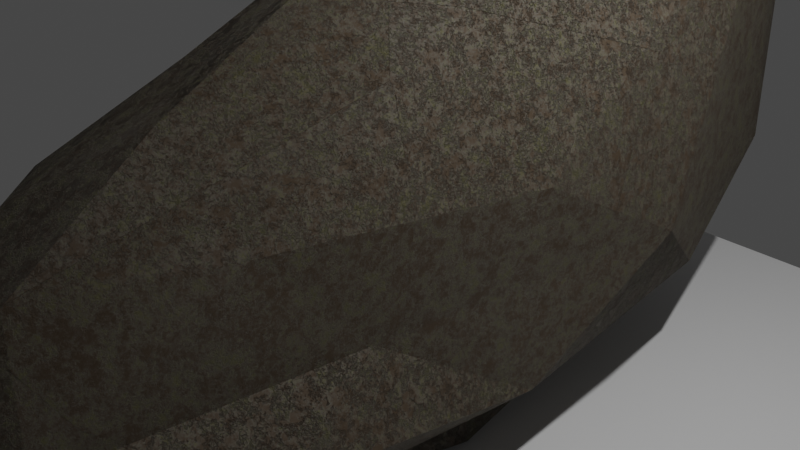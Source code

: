 # Source: Boulder_break_animation.blend  (saved by Blender 2.80.75; exported with 4.5.12 LTS)
import bpy
from mathutils import Matrix  # noqa: F401  (used for matrix-valued properties, if any)

bpy.ops.wm.read_factory_settings(use_empty=True)
scene = bpy.context.scene
scene.name = 'Scene'

# ---- collections
col_collection = bpy.data.collections.new('Collection'); scene.collection.children.link(col_collection)

# ---- materials (node trees are filled in below, after node groups)
mat_material_001 = bpy.data.materials.new('Material.001')
mat_material_001.use_transparent_shadow = False

# ---- material node trees
mat_material_001.use_nodes = True; mat_material_001.node_tree.nodes.clear()
_N = mat_material_001.node_tree.nodes; _L = mat_material_001.node_tree.links
n0 = _N.new('ShaderNodeTexNoise'); n0.name = 'Musgrave Texture'; n0.location = (-195, 99)
n0.width = 150
n0.normalize = False
n0.inputs[3].default_value = 9.3
n0.inputs[4].default_value = 1.0
n1 = _N.new('ShaderNodeTexCoord'); n1.name = 'Texture Coordinate'; n1.location = (-422, 259)
n2 = _N.new('ShaderNodeTexNoise'); n2.name = 'Musgrave Texture.001'; n2.location = (-183, 392)
n2.width = 150
n2.normalize = False
n2.inputs[3].default_value = 9.0
n2.inputs[4].default_value = 1.0
n2.inputs[5].default_value = 1.6
n3 = _N.new('ShaderNodeBsdfPrincipled'); n3.name = 'Principled BSDF'; n3.location = (310, 272)
n3.distribution = 'GGX'
n3.subsurface_method = 'BURLEY'
n3.inputs[2].default_value = 0.8182
n3.inputs[3].default_value = 1.45
n3.inputs[15].default_value = 0.5
n3.inputs[20].default_value = 0.4345
n3.inputs[27].default_value = (0.0, 0.0, 0.0, 1.0)
n3.inputs[28].default_value = 1.0
n4 = _N.new('ShaderNodeOutputMaterial'); n4.name = 'Material Output'; n4.location = (582, 378)
n5 = _N.new('ShaderNodeValToRGB'); n5.name = 'ColorRamp.001'; n5.location = (32, 389)
while len(n5.color_ramp.elements) > 1: n5.color_ramp.elements.remove(n5.color_ramp.elements[-1])
n5.color_ramp.elements[0].position = 0.0; n5.color_ramp.elements[0].color = (0.1299, 0.5224, 0.1826, 1.0)
_e = n5.color_ramp.elements.new(0.9182); _e.color = (0.009472, 0.1514, 0.00986, 1.0)
n6 = _N.new('ShaderNodeValToRGB'); n6.name = 'ColorRamp'; n6.location = (24, 116)
while len(n6.color_ramp.elements) > 1: n6.color_ramp.elements.remove(n6.color_ramp.elements[-1])
n6.color_ramp.elements[0].position = 0.0; n6.color_ramp.elements[0].color = (0.06403, 0.04405, 0.02634, 1.0)
_e = n6.color_ramp.elements.new(0.4227); _e.color = (0.1861, 0.1861, 0.1861, 1.0)
_e = n6.color_ramp.elements.new(0.6091); _e.color = (0.03401, 0.02659, 0.01414, 1.0)
_e = n6.color_ramp.elements.new(0.8227); _e.color = (0.09853, 0.08912, 0.04167, 1.0)
_L.new(n3.outputs[0], n4.inputs[0])
_L.new(n1.outputs[3], n0.inputs[0])
_L.new(n0.outputs[0], n6.inputs[0])
_L.new(n6.outputs[0], n3.inputs[0])
_L.new(n1.outputs[3], n2.inputs[0])
_L.new(n2.outputs[0], n5.inputs[0])
_L.new(n5.outputs[0], n4.inputs[2])
n4.is_active_output = True

# ---- world
world_world = bpy.data.worlds.new('World'); scene.world = world_world
world_world.use_nodes = True; world_world.node_tree.nodes.clear()
_N = world_world.node_tree.nodes; _L = world_world.node_tree.links
n0 = _N.new('ShaderNodeOutputWorld'); n0.name = 'World Output'; n0.location = (300, 300)
n1 = _N.new('ShaderNodeBackground'); n1.name = 'Background'; n1.location = (10, 300)
n1.inputs[0].default_value = (0.05088, 0.05088, 0.05088, 1.0)
_L.new(n1.outputs[0], n0.inputs[0])
n0.is_active_output = True
world_world.color = (0.05088, 0.05088, 0.05088)
world_world.use_sun_shadow = False
world_world.sun_shadow_jitter_overblur = 0.0

# ---- cameras
cam_camera = bpy.data.cameras.new('Camera')
cam_camera.clip_end = 100.0
cam_camera.ortho_scale = 7.314

# ---- lights
light_light = bpy.data.lights.new('Light', 'POINT')
light_light.transmission_factor = 0.0
light_light.energy = 1000.0
light_light.shadow_soft_size = 0.1
light_light.shadow_maximum_resolution = 0.006
light_light.use_absolute_resolution = True

# ---- meshes
me_icosphere_cell_020 = bpy.data.meshes.new('Icosphere_cell.020')
me_icosphere_cell_020.from_pydata([(-0.7524, 1.127, 0.7591), (-0.6759, 0.9793, -1.391), (-1.244, -0.1182, -0.2291), (0.8522, 0.6441, -0.5687), (1.103, 0.5247, 0.3473), (1.103, 0.5251, 1.189), (1.059, 0.5458, 1.244), (0.6453, -1.893, 0.5067), (0.459, -1.893, 1.364), (1.103, -0.6025, -0.09317), (1.103, -0.8949, 0.1825), (1.102, 0.1744, -0.09319), (1.103, -0.4548, 0.9717), (-1.244, -1.893, -0.2291), (-1.027, -1.893, 0.9321), (-0.1347, -0.2371, 2.393), (-0.005815, -1.893, 1.88), (-1.121, -1.893, -1.217), (-0.7355, -1.893, -1.359), (-0.5962, -1.64, -1.412), (0.166, -0.2463, -1.697), (0.1495, 0.9793, -1.735), (0.1702, 0.9694, -1.743), (0.2208, 0.9452, -1.763), (0.231, 0.3247, -1.745), (0.2377, -0.1063, -1.732), (0.2043, -0.1717, -1.716), (-0.08853, 0.07766, 2.412), (-0.1903, 1.023, 1.964), (-0.5292, 1.303, -1.179), (-0.5585, 1.318, -0.2291), (-0.1959, 1.144, 1.9), (-0.1993, 1.146, 1.892), (-0.6209, 1.347, 0.9359), (-0.6308, 1.352, 0.6226), (-0.462, 1.271, -1.366), (-1.244, -1.893, -0.2291), (-1.027, -1.893, 0.9321), (-0.1347, -0.2371, 2.393), (-0.005815, -1.893, 1.88), (-1.121, -1.893, -1.217), (-0.5962, -1.64, -1.412), (-0.7355, -1.893, -1.359), (0.166, -0.2463, -1.697), (0.1495, 0.9793, -1.735), (0.1702, 0.9694, -1.743), (0.2208, 0.9452, -1.763), (0.231, 0.3247, -1.745), (0.2377, -0.1063, -1.732), (0.2043, -0.1717, -1.716), (-0.08853, 0.07766, 2.412), (-0.1903, 1.023, 1.964), (-0.5292, 1.303, -1.179), (-0.5585, 1.318, -0.2291), (-0.1959, 1.144, 1.9), (-0.6209, 1.347, 0.9359), (-0.1993, 1.146, 1.892), (-0.6308, 1.352, 0.6226), (-0.462, 1.271, -1.366)], [], [(0, 37, 15, 50, 51), (2, 37, 0), (2, 36, 37), (1, 40, 2), (11, 3, 4), (39, 8, 12, 6, 27, 38), (5, 6, 12), (39, 14, 13, 17, 42, 7, 8), (9, 11, 4), (3, 11, 9), (3, 46, 45, 4), (54, 28, 27, 6), (9, 4, 5, 12, 10), (3, 9, 48, 24), (12, 8, 7, 10), (45, 21, 58, 29, 30, 57, 55, 56, 5, 4), (52, 35, 1), (44, 22, 23, 47, 25, 49, 20, 1), (24, 46, 3), (26, 48, 9, 10), (34, 53, 2, 0), (53, 52, 1, 2), (41, 43, 26, 10, 7), (40, 36, 2), (51, 31, 32, 33, 0), (35, 44, 1), (20, 19, 18, 40, 1), (56, 54, 6, 5), (37, 16, 15), (33, 34, 0), (42, 41, 7)])
_k = set([(13, 14), (13, 17), (14, 39), (15, 16), (15, 50), (16, 37), (17, 42), (18, 19), (18, 40), (19, 20), (20, 49), (21, 45), (21, 58), (22, 23), (22, 44), (23, 47), (24, 46), (24, 48), (25, 47), (25, 49), (26, 43), (26, 48), (27, 28), (27, 38), (28, 54), (29, 30), (29, 58), (30, 57), (31, 32), (31, 51), (32, 33), (33, 34), (34, 53), (35, 44), (35, 52), (36, 37), (36, 40), (38, 39), (41, 42), (41, 43), (45, 46), (50, 51), (52, 53), (54, 56), (55, 56), (55, 57)])
me_icosphere_cell_020.attributes.new('sharp_edge', 'BOOLEAN', 'EDGE').data.foreach_set('value', [ (min(e.vertices), max(e.vertices)) in _k for e in me_icosphere_cell_020.edges])
_uv = me_icosphere_cell_020.uv_layers.new(name='UVMap')
_uv.uv.foreach_set('vector', [0.2727, 0.3149, 0.1818, 0.3149, 0.2088, 0.3616, 0.2177, 0.3627, 0.2519, 0.3509, 0.2273, 0.2362, 0.1818, 0.3149, 0.2727, 0.3149, 0.2273, 0.2362, 0.1818, 0.2362, 0.1818, 0.3149, 0.2727, 0.1575, 0.1818, 0.1575, 0.2273, 0.2362, 0.0, 0.0, 1.0, 0.0, 1.0, 1.0, 0.2652, 0.2652, 0.0, 0.0, 1.0, 1.0, 0.0, 0.0, 0.4945, 0.0, 0.8105, 0.2905, 0.0, 0.0, 1.0, 0.0, 1.0, 1.0, 1.0, 0.2652, 0.6328, 0.4952, 0.361, 0.3351, 0.2115, 0.1223, 0.288, 0.0, 0.0, 0.0, 1.0, 0.0, 0.0, 0.0, 1.0, 0.0, 1.0, 1.0, 0.0, 0.0, 1.0, 0.0, 1.0, 1.0, 0.0, 0.0, 0.6223, 0.0, 1.0, 0.2628, 1.0, 1.0, 0.3215, 0.3215, 0.7814, 0.4223, 0.4945, 0.4945, 1.0, 1.0, 0.0, 0.0, 0.0, 0.0, 1.0, 0.0, 1.0, 1.0, 1.0, 1.0, 0.0, 0.0, 1.0, 0.0, 1.0, 0.6842, 0.6127, 0.6127, 1.0, 0.0, 1.0, 1.0, 0.0, 0.0, 1.0, 0.0, 0.2628, 0.2628, 0.2872, 0.2657, 0.8176, 0.1647, 0.3479, 0.3191, 0.5457, 0.3068, 0.7189, 0.2767, 0.786, 0.2808, 1.0, 0.3121, 1.0, 1.0, 1.0, 1.0, 0.281, 0.1718, 0.2859, 0.1575, 0.2727, 0.1575, 0.2945, 0.1197, 0.2947, 0.1188, 0.2952, 0.1166, 0.2744, 0.1186, 0.26, 0.12, 0.2569, 0.1218, 0.2533, 0.1239, 0.2727, 0.1575, 1.0, 0.6127, 0.3777, 0.0, 1.0, 0.0, 0.2894, 0.2894, 0.3158, 0.0, 1.0, 0.0, 1.0, 1.0, 0.279, 0.304, 0.2727, 0.2362, 0.2273, 0.2362, 0.2727, 0.3149, 0.2727, 0.2362, 0.281, 0.1718, 0.2727, 0.1575, 0.2273, 0.2362, 0.3596, 0.3596, 0.9583, 0.2964, 1.0, 0.2894, 1.0, 0.0, 1.0, 1.0, 0.1818, 0.1575, 0.1818, 0.2362, 0.2273, 0.2362, 0.2935, 0.3509, 0.2946, 0.3464, 0.2945, 0.3461, 0.2803, 0.3149, 0.2727, 0.3149, 0.2859, 0.1575, 0.2945, 0.1197, 0.2727, 0.1575, 0.2533, 0.1239, 0.199, 0.1417, 0.1891, 0.1449, 0.1819, 0.1575, 0.2727, 0.1575, 0.3121, 0.3121, 0.3215, 0.0, 1.0, 0.0, 1.0, 1.0, 0.1818, 0.3149, 0.175, 0.3683, 0.2088, 0.3616, 0.2803, 0.3149, 0.279, 0.304, 0.2727, 0.3149, 1.0, 0.712, 0.3596, 0.0, 1.0, 0.0])
me_icosphere_cell_020.materials.append(mat_material_001)
me_icosphere_cell_020.use_remesh_preserve_volume = False
me_icosphere_cell_020.use_remesh_preserve_attributes = False
me_icosphere_cell_020.use_mirror_vertex_groups = False
me_icosphere_cell_020.update()
me_icosphere_cell_000 = bpy.data.meshes.new('Icosphere_cell.000')
me_icosphere_cell_000.from_pydata([(-0.3136, -1.512, -0.3303), (0.605, -0.5732, 0.3876), (-0.6645, 0.5243, 0.3876), (0.4044, -1.346, -1.184), (0.4043, 1.058, -1.185), (-0.8905, -0.5253, -0.8432), (-0.06369, 1.354, -1.061), (-0.6153, 2.057, 0.2269), (-1.019, 0.9426, 0.2185), (-1.194, -0.4993, -0.3451), (-1.206, -0.6757, -0.4295), (-0.5893, -1.293, -0.3784), (0.8462, -2.052, -0.4861), (1.172, -0.5732, 0.02916), (0.8363, -2.074, -0.5016), (0.7547, -2.251, -0.6306), (-0.2958, -1.573, -0.3669), (-0.3352, -1.537, -0.3661), (0.425, 1.414, 1.334), (-0.2981, 1.64, 1.128), (0.9964, 1.371, 1.149), (1.106, 1.375, 1.082), (1.538, 0.9903, 0.6089), (-0.6649, 1.812, 0.879), (-0.9386, 1.946, 0.6764), (-1.194, -0.4993, -0.3451), (-1.019, 0.9426, 0.2185), (-1.206, -0.6757, -0.4295), (-0.5893, -1.293, -0.3784), (1.172, -0.5732, 0.02916), (0.8462, -2.052, -0.4861), (0.8363, -2.074, -0.5016), (0.7547, -2.251, -0.6306), (-0.2958, -1.573, -0.3669), (-0.3352, -1.537, -0.3661), (0.425, 1.414, 1.334), (-0.2981, 1.64, 1.128), (0.9964, 1.371, 1.149), (1.106, 1.375, 1.082), (1.538, 0.9903, 0.6089), (-0.6649, 1.812, 0.879), (-0.9386, 1.946, 0.6764)], [], [(2, 1, 35, 36), (2, 0, 1), (0, 31, 30, 1), (1, 37, 35), (1, 29, 39, 21, 37), (15, 33, 17, 28, 27, 5, 3), (4, 3, 5, 6), (4, 6, 7), (4, 7, 38, 22), (26, 25, 2), (40, 24, 26, 2), (30, 29, 1), (41, 23, 19, 18, 20, 38, 7), (34, 16, 0), (8, 41, 7, 6, 5, 27, 9), (16, 32, 31, 0), (25, 10, 11, 0, 2), (36, 40, 2), (11, 34, 0), (4, 22, 13, 12, 14, 15, 3)])
_k = set([(8, 9), (8, 41), (9, 27), (10, 11), (10, 25), (11, 34), (12, 13), (12, 14), (13, 22), (14, 15), (15, 33), (16, 32), (16, 34), (17, 28), (17, 33), (18, 19), (18, 20), (19, 23), (20, 38), (21, 37), (21, 39), (22, 38), (23, 41), (24, 26), (24, 40), (25, 26), (27, 28), (29, 30), (29, 39), (30, 31), (31, 32), (35, 36), (35, 37), (36, 40)])
me_icosphere_cell_000.attributes.new('sharp_edge', 'BOOLEAN', 'EDGE').data.foreach_set('value', [ (min(e.vertices), max(e.vertices)) in _k for e in me_icosphere_cell_000.edges])
_uv = me_icosphere_cell_000.uv_layers.new(name='UVMap')
_uv.uv.foreach_set('vector', [0.9545, 0.3937, 0.8636, 0.3937, 0.8868, 0.4339, 0.9364, 0.4251, 0.9545, 0.3937, 0.9091, 0.3149, 0.8636, 0.3937, 0.9091, 0.3149, 0.8193, 0.3149, 0.8191, 0.3165, 0.8636, 0.3937, 0.7727, 0.3937, 0.7273, 0.3937, 0.7495, 0.4339, 0.7727, 0.3937, 0.75, 0.3543, 0.7114, 0.3508, 0.7229, 0.3861, 0.7273, 0.3937, 0.4212, 0.0, 0.2901, 0.1779, 0.298, 0.2013, 0.9687, 0.3355, 0.2039, 0.2039, 0.0, 0.0, 0.0, 0.0, 0.0, 0.0, 1.0, 0.0, 1.0, 1.0, 0.0, 0.0, 0.0, 0.0, 1.0, 0.0, 1.0, 1.0, 0.0, 0.0, 1.0, 0.0, 1.0, 0.6173, 0.6412, 0.6412, 0.1471, 0.3751, 0.099, 0.3289, 0.1364, 0.3937, 0.162, 0.3937, 0.1665, 0.3793, 0.1471, 0.3751, 0.1364, 0.3937, 0.8173, 0.3165, 0.75, 0.3543, 0.7727, 0.3937, 1.0, 0.2125, 0.8892, 0.2357, 0.7449, 0.259, 0.5147, 0.2056, 0.3989, 0.04225, 0.3827, 0.0, 1.0, 0.0, 0.9105, 0.3125, 0.9077, 0.3124, 0.9091, 0.3149, 0.8055, 0.3923, 0.7875, 0.0, 0.0, 0.0, 1.0, 0.0, 1.0, 0.0, 1.0, 0.2039, 0.9356, 0.1444, 0.9077, 0.3124, 0.8255, 0.3046, 0.8193, 0.3149, 0.9091, 0.3149, 0.9919, 0.3289, 0.9916, 0.3206, 0.9343, 0.3149, 0.9091, 0.3149, 0.9545, 0.3937, 0.1545, 0.4251, 0.162, 0.3937, 0.1364, 0.3937, 0.9343, 0.3149, 0.9105, 0.3125, 0.9091, 0.3149, 0.0, 0.0, 0.6412, 0.0, 0.6204, 0.352, 0.8185, 0.2874, 0.8385, 0.3192, 1.0, 0.5788, 1.0, 1.0])
me_icosphere_cell_000.materials.append(mat_material_001)
me_icosphere_cell_000.use_remesh_preserve_volume = False
me_icosphere_cell_000.use_remesh_preserve_attributes = False
me_icosphere_cell_000.use_mirror_vertex_groups = False
me_icosphere_cell_000.update()
me_icosphere_cell_001 = bpy.data.meshes.new('Icosphere_cell.001')
me_icosphere_cell_001.from_pydata([(-0.1134, -0.2271, -0.5136), (1.221, -0.6404, 0.3421), (1.169, 1.356, 0.2606), (1.221, 1.253, 0.3417), (0.2707, -1.185, 0.517), (0.5262, -1.039, 0.9213), (-0.8076, -0.18, 1.294), (0.4868, -0.9997, 0.9531), (0.01841, 1.701, 1.076), (0.4872, 1.405, 0.9532), (0.1188, -1.272, -0.6186), (0.4689, -1.071, -0.8479), (0.4536, -0.2271, -0.8721), (-0.1866, -1.233, -0.427), (-0.5226, -1.114, 0.06669), (-0.4802, -1.175, 0.003455), (-0.4383, -1.183, -0.05804), (-1.393, -0.4589, 0.4551), (-1.208, 0.3213, 0.06689), (0.3502, 1.098, -1.036), (0.3476, 1.132, -1.04), (0.06197, 1.209, -0.8724), (-1.077, 1.112, -0.4328), (-0.9759, 1.42, -0.5333), (0.1188, -1.272, -0.6186), (0.4689, -1.071, -0.8479), (0.4536, -0.2271, -0.8721), (-0.1866, -1.233, -0.427), (-0.5226, -1.114, 0.06669), (-0.4802, -1.175, 0.003455), (-0.4383, -1.183, -0.05804), (-1.208, 0.3213, 0.06689), (-1.393, -0.4589, 0.4551), (0.3502, 1.098, -1.036), (0.3476, 1.132, -1.04), (0.06197, 1.209, -0.8724), (-1.077, 1.112, -0.4328), (-0.9759, 1.42, -0.5333)], [], [(0, 27, 16, 15, 28), (18, 32, 6, 8, 37, 36), (3, 33, 34, 2), (6, 7, 9), (21, 37, 8, 2, 34), (1, 5, 4, 24, 25), (1, 25, 26, 33, 3), (4, 29, 30), (32, 14, 29, 4, 5, 6), (5, 1, 3, 9), (5, 7, 6), (6, 9, 8), (4, 30, 13, 24), (7, 5, 9), (31, 22, 0), (35, 20, 19, 12, 0), (22, 23, 35, 0), (12, 11, 10, 27, 0), (2, 8, 9, 3), (28, 17, 31, 0)])
_k = set([(10, 11), (10, 27), (11, 12), (12, 19), (13, 24), (13, 30), (14, 29), (14, 32), (15, 16), (15, 28), (16, 27), (17, 28), (17, 31), (18, 32), (18, 36), (19, 20), (20, 35), (21, 34), (21, 37), (22, 23), (22, 31), (23, 35), (24, 25), (25, 26), (26, 33), (29, 30), (33, 34), (36, 37)])
me_icosphere_cell_001.attributes.new('sharp_edge', 'BOOLEAN', 'EDGE').data.foreach_set('value', [ (min(e.vertices), max(e.vertices)) in _k for e in me_icosphere_cell_001.edges])
_uv = me_icosphere_cell_001.uv_layers.new(name='UVMap')
_uv.uv.foreach_set('vector', [0.09091, 0.1575, 0.04551, 0.1575, 0.06058, 0.1866, 0.0631, 0.1914, 0.0682, 0.1968, 0.4926, 0.4655, 0.6218, 0.0, 1.0, 0.0, 1.0, 1.0, 0.4012, 0.4012, 0.5455, 0.4019, 0.0, 0.0, 0.705, 0.0, 1.0, 0.3055, 1.0, 1.0, 0.0, 0.0, 1.0, 0.0, 1.0, 1.0, 0.9422, 0.2349, 1.0, 0.4012, 1.0, 1.0, 0.0, 0.0, 0.6945, 0.0, 1.0, 0.0, 1.0, 1.0, 0.0, 0.0, 0.5335, 0.0, 1.0, 0.3909, 0.0, 0.0, 0.6091, 0.0, 0.6215, 0.3582, 0.705, 0.705, 0.0, 0.0, 0.0, 0.0, 0.2861, 0.0, 0.2701, 0.2701, 1.0, 0.3782, 0.6586, 0.4018, 0.7139, 0.0, 1.0, 0.0, 0.0, 0.0, 1.0, 0.0, 0.0, 0.0, 0.0, 0.0, 1.0, 0.0, 1.0, 1.0, 0.0, 0.0, 1.0, 0.0, 1.0, 1.0, 0.0, 0.0, 1.0, 0.0, 1.0, 1.0, 0.0, 0.0, 0.2701, 0.0, 0.4434, 0.302, 0.5335, 0.5335, 0.0, 0.0, 1.0, 0.0, 1.0, 1.0, 0.1136, 0.1968, 0.1333, 0.1575, 0.09091, 0.1575, 0.1136, 0.1181, 0.1006, 0.09977, 0.0998, 0.1002, 0.06821, 0.1181, 0.09091, 0.1575, 0.1333, 0.1575, 0.137, 0.1469, 0.1136, 0.1181, 0.09091, 0.1575, 0.06821, 0.1181, 0.02705, 0.1128, 0.03143, 0.1361, 0.04551, 0.1575, 0.09091, 0.1575, 1.0, 0.0, 1.0, 1.0, 1.0, 1.0, 0.0, 0.0, 0.0682, 0.1968, 0.09252, 0.2231, 0.1136, 0.1968, 0.09091, 0.1575])
me_icosphere_cell_001.materials.append(mat_material_001)
me_icosphere_cell_001.use_remesh_preserve_volume = False
me_icosphere_cell_001.use_remesh_preserve_attributes = False
me_icosphere_cell_001.use_mirror_vertex_groups = False
me_icosphere_cell_001.update()
me_icosphere_cell_002 = bpy.data.meshes.new('Icosphere_cell.002')
me_icosphere_cell_002.from_pydata([(-0.01391, -1.813, 0.3631), (-1.092, -0.5676, -0.6251), (0.4029, -1.617, 0.02256), (1.23, 0.2637, -0.1955), (0.7968, 1.208, 0.1105), (0.611, 1.207, 0.9694), (0.6783, 0.9665, 1.092), (0.2743, -0.1476, 1.085), (0.09881, -1.595, 0.5191), (0.08739, -1.767, 0.4368), (-0.4066, -2.003, -0.6251), (-0.1821, -1.896, -0.8171), (0.002932, -1.116, -1.206), (-0.5833, 1.207, -1.755), (0.2348, -0.01727, -1.806), (0.134, -0.3248, -1.706), (-0.9694, 1.207, -1.613), (-0.8749, 1.207, 0.536), (-1.092, 1.207, -0.6251), (0.1973, 1.122, 1.498), (0.1469, 1.207, 1.484), (0.3547, 0.8553, 1.542), (-0.03605, 1.207, 1.314), (0.09881, -1.595, 0.5191), (0.2743, -0.1476, 1.085), (0.08739, -1.767, 0.4368), (-0.4066, -2.003, -0.6251), (-0.1821, -1.896, -0.8171), (0.002932, -1.116, -1.206), (-0.8749, 1.207, 0.536), (-0.03605, 1.207, 1.314), (-0.01391, -1.813, 0.3631), (0.2348, -0.01727, -1.806), (-0.5833, 1.207, -1.755), (0.134, -0.3248, -1.706), (-1.092, 1.207, -0.6251), (-0.9694, 1.207, -1.613), (0.1973, 1.122, 1.498), (0.1469, 1.207, 1.484), (0.3547, 0.8553, 1.542)], [], [(31, 9, 23), (1, 31, 29), (1, 26, 31), (1, 28, 27, 26), (33, 4, 3, 32), (39, 6, 5, 19), (4, 6, 3), (5, 6, 4), (2, 25, 0, 10, 11), (34, 32, 3, 2, 11, 12), (5, 4, 30, 20), (36, 15, 28, 1), (29, 35, 1), (29, 31, 23, 24), (33, 16, 18, 17, 30, 4), (36, 13, 14, 15), (24, 21, 37, 38, 22, 29), (20, 19, 5), (7, 8, 25, 2, 3, 6, 39), (35, 36, 1)])
_k = set([(0, 10), (0, 25), (7, 8), (7, 39), (8, 25), (9, 23), (9, 31), (10, 11), (11, 12), (12, 34), (13, 14), (13, 36), (14, 15), (15, 28), (16, 18), (16, 33), (17, 18), (17, 30), (19, 20), (19, 39), (20, 30), (21, 24), (21, 37), (22, 29), (22, 38), (23, 24), (26, 27), (26, 31), (27, 28), (29, 35), (32, 33), (32, 34), (35, 36), (37, 38)])
me_icosphere_cell_002.attributes.new('sharp_edge', 'BOOLEAN', 'EDGE').data.foreach_set('value', [ (min(e.vertices), max(e.vertices)) in _k for e in me_icosphere_cell_002.edges])
_uv = me_icosphere_cell_002.uv_layers.new(name='UVMap')
_uv.uv.foreach_set('vector', [0.9998, 0.3149, 0.9917, 0.3206, 0.992, 0.3287, 0.1364, 0.2362, 0.09091, 0.3149, 0.1818, 0.3149, 0.1364, 0.2362, 0.09094, 0.2362, 0.09091, 0.3149, 0.1364, 0.2362, 0.1136, 0.1968, 0.09255, 0.2232, 0.09094, 0.2362, 0.7119, 0.7119, 0.0, 0.0, 1.0, 0.0, 1.0, 0.599, 1.0, 0.7874, 1.0, 1.0, 0.0, 0.0, 0.236, 0.0, 0.0, 0.0, 1.0, 0.0, 1.0, 1.0, 0.0, 0.0, 1.0, 0.0, 1.0, 1.0, 0.0, 0.0, 0.2043, 0.0, 0.2696, 0.04891, 0.5242, 0.403, 0.3789, 0.3789, 0.5447, 0.1432, 0.401, 0.0, 0.0, 0.0, 1.0, 0.0, 1.0, 0.3789, 0.5343, 0.5083, 0.0, 0.0, 1.0, 0.0, 1.0, 0.4296, 0.2648, 0.2648, 0.1818, 0.1575, 0.1333, 0.1575, 0.1136, 0.1968, 0.1364, 0.2362, 0.1818, 0.3149, 0.1818, 0.2362, 0.1364, 0.2362, 0.1818, 0.3149, 0.09091, 0.3149, 0.09886, 0.3287, 0.1471, 0.375, 1.0, 0.7119, 0.8774, 0.7886, 0.6649, 0.639, 0.5049, 0.3667, 0.5704, 0.0, 1.0, 0.0, 0.1818, 0.1575, 0.1745, 0.1449, 0.137, 0.147, 0.1333, 0.1575, 0.1471, 0.375, 0.1665, 0.3793, 0.1729, 0.371, 0.1749, 0.3684, 0.1762, 0.3588, 0.1818, 0.315, 1.0, 0.2648, 0.764, 0.0, 1.0, 0.0, 0.676, 0.5972, 0.743, 0.1122, 0.7957, 0.0, 1.0, 0.0, 1.0, 1.0, 0.0, 0.0, 0.2126, 0.0, 0.1818, 0.2362, 0.1818, 0.1575, 0.1364, 0.2362])
me_icosphere_cell_002.materials.append(mat_material_001)
me_icosphere_cell_002.use_remesh_preserve_volume = False
me_icosphere_cell_002.use_remesh_preserve_attributes = False
me_icosphere_cell_002.use_mirror_vertex_groups = False
me_icosphere_cell_002.update()
me_icosphere_cell_003 = bpy.data.meshes.new('Icosphere_cell.003')
me_icosphere_cell_003.from_pydata([(0.4369, 0.3637, 1.252), (-0.8156, 0.6509, -0.5674), (-0.8075, -0.9444, -0.546), (-0.8886, -0.5838, -0.7836), (-0.06135, 0.8551, -1.134), (-0.6572, -0.3159, -0.9118), (-0.1299, 0.3636, 1.445), (0.2616, -1.072, 1.255), (-0.1467, -1.021, 1.396), (0.6069, -1.116, 0.3353), (0.688, -1.127, -0.1824), (0.7214, -0.6932, -0.4465), (0.5051, 0.09422, -0.9722), (0.2855, 0.8967, -1.136), (-0.007296, 1.37, 1.022), (-0.2371, 1.293, 1.13), (0.246, 0.9861, -1.154), (0.2616, -1.072, 1.255), (-0.1467, -1.021, 1.396), (-0.1299, 0.3636, 1.445), (0.6069, -1.116, 0.3353), (0.688, -1.127, -0.1824), (0.7214, -0.6932, -0.4465), (0.2855, 0.8967, -1.136), (0.5051, 0.09422, -0.9722), (-0.007296, 1.37, 1.022), (-0.2371, 1.293, 1.13), (0.246, 0.9861, -1.154)], [], [(0, 25, 26, 19), (3, 2, 8, 6, 15, 1), (4, 1, 15, 14, 27), (5, 2, 3), (2, 5, 24, 11, 21), (27, 23, 24, 5, 4), (4, 5, 3, 1), (22, 12, 13, 0), (17, 20, 0), (13, 16, 25, 0), (19, 18, 17, 0), (20, 10, 22, 0), (7, 8, 2, 21, 9)])
_k = set([(6, 8), (6, 15), (7, 8), (7, 9), (9, 21), (10, 20), (10, 22), (11, 21), (11, 24), (12, 13), (12, 22), (13, 16), (14, 15), (14, 27), (16, 25), (17, 18), (17, 20), (18, 19), (19, 26), (23, 24), (23, 27), (25, 26)])
me_icosphere_cell_003.attributes.new('sharp_edge', 'BOOLEAN', 'EDGE').data.foreach_set('value', [ (min(e.vertices), max(e.vertices)) in _k for e in me_icosphere_cell_003.edges])
_uv = me_icosphere_cell_003.uv_layers.new(name='UVMap')
_uv.uv.foreach_set('vector', [0.5455, 0.3149, 0.5001, 0.3149, 0.493, 0.3332, 0.5228, 0.3542, 0.0, 0.0, 1.0, 0.0, 1.0, 0.8691, 0.5212, 0.4133, 0.2476, 0.0, 0.0, 0.0, 0.0, 0.0, 0.0, 0.0, 0.7524, 0.0, 0.7048, 0.2416, 0.275, 0.275, 0.0, 0.0, 1.0, 0.0, 1.0, 1.0, 0.0, 0.0, 0.0, 0.0, 0.6783, 0.0, 0.8046, 0.5914, 0.8025, 0.8025, 1.0, 0.275, 0.8981, 0.2085, 1.0, 0.3217, 1.0, 1.0, 1.0, 0.0, 0.0, 0.0, 1.0, 0.0, 1.0, 1.0, 1.0, 1.0, 0.5682, 0.2756, 0.5399, 0.2634, 0.5135, 0.2596, 0.5455, 0.3149, 0.5682, 0.3543, 0.58, 0.3149, 0.5455, 0.3149, 0.5135, 0.2596, 0.5095, 0.2596, 0.5001, 0.3149, 0.5455, 0.3149, 0.5228, 0.3542, 0.5508, 0.3816, 0.5682, 0.3543, 0.5455, 0.3149, 0.58, 0.3149, 0.5793, 0.2957, 0.5682, 0.2756, 0.5455, 0.3149, 0.2799, 0.03648, 0.8691, 0.8691, 0.0, 0.0, 0.8025, 0.0, 0.9142, 0.2622])
me_icosphere_cell_003.materials.append(mat_material_001)
me_icosphere_cell_003.use_remesh_preserve_volume = False
me_icosphere_cell_003.use_remesh_preserve_attributes = False
me_icosphere_cell_003.use_mirror_vertex_groups = False
me_icosphere_cell_003.update()
me_icosphere_cell_004 = bpy.data.meshes.new('Icosphere_cell.004')
me_icosphere_cell_004.from_pydata([(-0.371, -0.1628, -0.5482), (0.2259, -1.021, 0.44), (0.1583, 0.8911, 0.3075), (0.0625, 0.5185, -0.8496), (0.007144, 0.8047, -0.8261), (-0.2978, 0.8434, -0.6348), (0.2101, -0.04344, -0.6348), (-0.7068, -0.04337, -0.05481), (-0.5492, 0.8934, -0.2662), (-0.5909, 0.9016, -0.205), (0.4723, -0.4576, 0.8479), (0.5092, -0.4134, 0.8623), (0.5191, -0.7676, 0.44), (0.4288, -0.6289, 0.02492), (0.1199, -0.6596, 0.657), (-0.1974, -0.6551, 0.44), (0.0625, 0.5185, -0.8496), (0.007144, 0.8047, -0.8261), (-0.2978, 0.8434, -0.6348), (0.2101, -0.04344, -0.6348), (-0.5492, 0.8934, -0.2662), (-0.5909, 0.9016, -0.205), (-0.7068, -0.04337, -0.05481), (0.4723, -0.4576, 0.8479), (0.5092, -0.4134, 0.8623), (0.5191, -0.7676, 0.44), (0.4288, -0.6289, 0.02492), (0.1199, -0.6596, 0.657), (-0.1974, -0.6551, 0.44)], [], [(0, 19, 26, 1), (0, 1, 28, 22), (1, 23, 27), (1, 25, 11, 23), (1, 26, 25), (12, 13, 6, 16, 17, 2, 24), (2, 17, 18, 20), (5, 4, 3, 0), (27, 28, 1), (3, 19, 0), (20, 21, 2), (22, 9, 8, 5, 0), (7, 15, 14, 10, 24, 2, 21)])
_k = set([(3, 4), (3, 19), (4, 5), (5, 8), (6, 13), (6, 16), (7, 15), (7, 21), (8, 9), (9, 22), (10, 14), (10, 24), (11, 23), (11, 25), (12, 13), (12, 24), (14, 15), (16, 17), (17, 18), (18, 20), (19, 26), (20, 21), (22, 28), (23, 27), (25, 26), (27, 28)])
me_icosphere_cell_004.attributes.new('sharp_edge', 'BOOLEAN', 'EDGE').data.foreach_set('value', [ (min(e.vertices), max(e.vertices)) in _k for e in me_icosphere_cell_004.edges])
_uv = me_icosphere_cell_004.uv_layers.new(name='UVMap')
_uv.uv.foreach_set('vector', [0.9091, 0.1575, 0.8637, 0.1575, 0.8474, 0.2081, 0.8636, 0.2362, 0.9091, 0.1575, 0.8636, 0.2362, 0.894, 0.2362, 0.9318, 0.1968, 0.8636, 0.2362, 0.8449, 0.2687, 0.8721, 0.2509, 0.8636, 0.2362, 0.8426, 0.2362, 0.8422, 0.2698, 0.8449, 0.2687, 0.8636, 0.2362, 0.8474, 0.2081, 0.8426, 0.2362, 0.2371, 0.1687, 0.3772, 0.2457, 0.6, 0.5709, 0.7396, 0.5992, 0.533, 0.533, 0.0, 0.0, 0.6648, 0.0, 0.0, 0.0, 0.533, 0.0, 0.4431, 0.1412, 0.2697, 0.2697, 0.0454, 0.1575, 0.03133, 0.1361, 0.01537, 0.1308, 0.0, 0.1575, 0.8721, 0.2509, 0.894, 0.2362, 0.8636, 0.2362, 0.8937, 0.1308, 0.8637, 0.1575, 0.9091, 0.1575, 1.0, 0.2697, 0.7144, 0.0, 1.0, 0.0, 0.02269, 0.1968, 0.06296, 0.1914, 0.06047, 0.1866, 0.0454, 0.1575, 0.0, 0.1575, 0.8781, 0.3543, 0.4569, 0.2449, 0.3543, 0.1446, 0.3281, 0.0155, 0.3352, 0.0, 0.0, 0.0, 0.2856, 0.0])
me_icosphere_cell_004.materials.append(mat_material_001)
me_icosphere_cell_004.use_remesh_preserve_volume = False
me_icosphere_cell_004.use_remesh_preserve_attributes = False
me_icosphere_cell_004.use_mirror_vertex_groups = False
me_icosphere_cell_004.update()
me_icosphere_cell_005 = bpy.data.meshes.new('Icosphere_cell.005')
me_icosphere_cell_005.from_pydata([(-0.009223, 0.827, 0.7602), (0.6873, -0.6256, -0.722), (0.4496, -0.05984, 1.096), (-0.1614, -0.4192, 0.9818), (-0.8883, -1.231, -0.169), (-0.8774, -0.9861, -0.252), (-0.8598, -0.5968, -0.3832), (-0.3592, 0.3188, -0.7952), (0.7984, 0.08896, 1.012), (0.572, 0.9464, 0.6736), (0.3266, 0.8745, -1.076), (0.3214, 0.8633, -1.126), (-0.1614, -0.4192, 0.9818), (0.4496, -0.05984, 1.096), (-0.8883, -1.231, -0.169), (-0.8774, -0.9861, -0.252), (-0.8598, -0.5968, -0.3832), (-0.3592, 0.3188, -0.7952), (0.7984, 0.08896, 1.012), (0.572, 0.9464, 0.6736), (0.3266, 0.8745, -1.076), (0.3214, 0.8633, -1.126)], [], [(0, 16, 15, 4, 12), (6, 17, 21, 1, 5), (18, 1, 21, 10, 19), (14, 5, 1), (12, 13, 0), (7, 16, 0), (20, 11, 7, 0), (9, 20, 0), (13, 8, 9, 0), (18, 2, 3, 14, 1)])
_k = set([(2, 3), (2, 18), (3, 14), (4, 12), (4, 15), (5, 6), (5, 14), (6, 17), (7, 11), (7, 16), (8, 9), (8, 13), (9, 20), (10, 19), (10, 21), (11, 20), (12, 13), (15, 16), (17, 21), (18, 19)])
me_icosphere_cell_005.attributes.new('sharp_edge', 'BOOLEAN', 'EDGE').data.foreach_set('value', [ (min(e.vertices), max(e.vertices)) in _k for e in me_icosphere_cell_005.edges])
_uv = me_icosphere_cell_005.uv_layers.new(name='UVMap')
_uv.uv.foreach_set('vector', [0.3636, 0.3149, 0.3147, 0.3149, 0.3097, 0.3273, 0.3066, 0.3351, 0.3439, 0.3491, 0.5491, 0.1611, 0.7988, 0.3408, 0.1453, 0.0, 0.0, 0.0, 0.5553, 0.0, 0.2134, 0.0, 0.0, 0.0, 0.8547, 0.0, 0.8611, 0.01992, 0.9024, 0.6805, 0.3191, 0.3191, 1.0, 0.4447, 1.0, 1.0, 0.3439, 0.3491, 0.3863, 0.3542, 0.3636, 0.3149, 0.3409, 0.2756, 0.3147, 0.3149, 0.3636, 0.3149, 0.3905, 0.2685, 0.3902, 0.2672, 0.3409, 0.2756, 0.3636, 0.3149, 0.409, 0.3149, 0.3905, 0.2685, 0.3636, 0.3149, 0.3863, 0.3542, 0.4146, 0.3512, 0.409, 0.3149, 0.3636, 0.3149, 0.2134, 0.2134, 0.2306, 0.08087, 0.6964, 0.08265, 1.0, 0.3191, 1.0, 1.0])
me_icosphere_cell_005.materials.append(mat_material_001)
me_icosphere_cell_005.use_remesh_preserve_volume = False
me_icosphere_cell_005.use_remesh_preserve_attributes = False
me_icosphere_cell_005.use_mirror_vertex_groups = False
me_icosphere_cell_005.update()
me_icosphere_cell_006 = bpy.data.meshes.new('Icosphere_cell.006')
me_icosphere_cell_006.from_pydata([(0.9903, -0.04834, -0.5569), (-1.356, 0.2438, -0.4214), (-0.6742, 1.384, 0.6767), (-1.357, 0.5944, 0.02125), (-1.356, -0.8243, -0.1463), (-1.356, -0.3851, 0.6438), (-1.356, -0.5329, -0.4213), (-0.8247, 0.7571, 1.042), (-1.313, 0.6442, 0.8842), (-1.356, 0.5953, 0.8622), (-0.9054, 1.116, 0.8047), (0.8358, -1.203, -0.5569), (0.7741, -1.81, -1.655), (0.7775, -1.788, -1.68), (0.7788, -1.78, -1.69), (0.9292, -0.9351, -0.06342), (0.7449, 0.5736, -1.05), (0.6025, 0.07778, -1.604), (0.7699, -1.752, -1.706), (0.7058, 1.009, 1.141), (0.6723, 0.5747, 1.406), (0.7113, -0.1918, 1.245), (0.6815, 0.3929, 1.368), (0.6741, 0.5399, 1.399), (0.4898, 1.795, 0.6158), (0.7166, 0.954, -0.5569), (0.7741, -1.81, -1.655), (0.8358, -1.203, -0.5569), (0.7775, -1.788, -1.68), (0.7788, -1.78, -1.69), (0.9292, -0.9351, -0.06342), (0.7449, 0.5736, -1.05), (0.6025, 0.07778, -1.604), (0.7699, -1.752, -1.706), (0.6723, 0.5747, 1.406), (0.7058, 1.009, 1.141), (0.7113, -0.1918, 1.245), (0.6815, 0.3929, 1.368), (0.6741, 0.5399, 1.399), (0.4898, 1.795, 0.6158), (0.7166, 0.954, -0.5569)], [], [(0, 35, 20, 38, 22, 36, 30), (0, 40, 24, 35), (1, 3, 2, 39, 25, 16, 32), (7, 9, 23, 34), (9, 10, 2), (5, 21, 37), (10, 8, 7), (8, 10, 9), (6, 4, 5), (3, 9, 2), (8, 9, 7), (3, 6, 5, 9), (6, 3, 1), (19, 39, 2, 10, 7, 34), (9, 5, 37, 23), (33, 29, 28, 4, 6), (14, 18, 17, 31, 0), (31, 40, 0), (28, 26, 4), (30, 27, 0), (11, 15, 21, 5, 4, 26), (27, 12, 13, 14, 0), (32, 33, 6, 1)])
_k = set([(11, 15), (11, 26), (12, 13), (12, 27), (13, 14), (14, 18), (15, 21), (16, 25), (16, 32), (17, 18), (17, 31), (19, 34), (19, 39), (20, 35), (20, 38), (21, 37), (22, 36), (22, 38), (23, 34), (23, 37), (24, 35), (24, 40), (25, 39), (26, 28), (27, 30), (28, 29), (29, 33), (30, 36), (31, 40), (32, 33)])
me_icosphere_cell_006.attributes.new('sharp_edge', 'BOOLEAN', 'EDGE').data.foreach_set('value', [ (min(e.vertices), max(e.vertices)) in _k for e in me_icosphere_cell_006.edges])
_uv = me_icosphere_cell_006.uv_layers.new(name='UVMap')
_uv.uv.foreach_set('vector', [0.5909, 0.2362, 0.5682, 0.2755, 0.5793, 0.2956, 0.5802, 0.2962, 0.5837, 0.2985, 0.5978, 0.3075, 0.6136, 0.2755, 0.5909, 0.2362, 0.5592, 0.2362, 0.54, 0.2634, 0.5682, 0.2755, 0.0, 0.0, 0.0, 0.0, 1.0, 0.0, 1.0, 0.6788, 0.5898, 0.4546, 0.384, 0.2606, 0.1828, 0.0, 0.0, 0.0, 1.0, 0.0, 1.0, 0.8471, 0.8027, 0.8027, 0.0, 0.0, 1.0, 0.0, 1.0, 1.0, 0.0, 0.0, 0.8627, 0.0, 0.8503, 0.8503, 0.0, 0.0, 1.0, 0.0, 1.0, 1.0, 0.0, 0.0, 1.0, 0.0, 1.0, 1.0, 0.0, 0.0, 1.0, 0.0, 1.0, 1.0, 0.0, 0.0, 1.0, 0.0, 1.0, 1.0, 0.0, 0.0, 1.0, 0.0, 1.0, 1.0, 0.0, 0.0, 1.0, 0.0, 1.0, 0.0, 1.0, 1.0, 0.0, 0.0, 1.0, 0.0, 1.0, 1.0, 0.7862, 0.5911, 0.3212, 0.0, 1.0, 1.0, 0.0, 0.0, 1.0, 0.0, 1.0, 0.8027, 0.0, 0.0, 1.0, 0.0, 1.0, 0.8503, 0.8471, 0.8471, 0.1128, 0.1128, 0.1091, 0.0304, 0.1096, 0.0, 1.0, 0.0, 1.0, 1.0, 0.6352, 0.1594, 0.6343, 0.1581, 0.5792, 0.1578, 0.5682, 0.1969, 0.5909, 0.2362, 0.5682, 0.1969, 0.5592, 0.2362, 0.5909, 0.2362, 0.1096, 0.1096, 1.0, 0.1111, 1.0, 1.0, 0.6136, 0.2755, 0.6205, 0.2362, 0.5909, 0.2362, 0.4227, 0.08532, 0.5692, 0.04638, 1.0, 0.1373, 1.0, 1.0, 0.0, 0.0, 0.8889, 0.0, 0.6205, 0.2362, 0.636, 0.1618, 0.6354, 0.1601, 0.6352, 0.1594, 0.5909, 0.2362, 1.0, 0.8172, 0.1128, 0.0, 1.0, 0.0, 1.0, 0.0])
me_icosphere_cell_006.materials.append(mat_material_001)
me_icosphere_cell_006.use_remesh_preserve_volume = False
me_icosphere_cell_006.use_remesh_preserve_attributes = False
me_icosphere_cell_006.use_mirror_vertex_groups = False
me_icosphere_cell_006.update()
me_icosphere_cell_007 = bpy.data.meshes.new('Icosphere_cell.007')
me_icosphere_cell_007.from_pydata([(0.7971, -0.03868, -0.8916), (-0.5749, -1.399, 0.635), (0.4073, 1.207, -0.3532), (0.3145, 0.1092, 0.8085), (-1.019, 1.74, -0.04666), (-1.02, -0.6646, -0.04713), (-0.2856, 1.589, -0.6589), (-0.2862, -0.3041, -0.6585), (-0.9818, -0.703, -0.07832), (0.4658, 1.501, -0.1895), (0.5371, 1.545, 0.7218), (0.763, 0.001796, -0.9352), (0.7229, -0.125, -0.9246), (0.1757, -0.9427, -0.3532), (0.1463, -1.268, -0.09268), (0.5135, -0.6987, -0.6733), (-0.2524, 0.1092, 1.167), (-0.579, -1.374, 0.6498), (-0.3264, -1.498, 0.2698), (-0.5872, -1.393, 0.6368), (0.5475, -0.448, -0.8784), (-0.6366, -1.596, 0.4677), (-0.6566, -1.586, 0.4998), (-0.6529, -1.588, 0.4938), (-0.6691, -1.571, 0.5072), (0.4475, 1.483, -0.534), (0.5662, 1.448, -0.8045), (0.6051, 1.437, -0.8933), (0.7866, 0.2025, -0.9414), (0.1718, 1.661, 1.704), (0.114, 1.672, 1.746), (0.4458, 1.494, -0.3532), (0.4658, 1.501, -0.1895), (0.5371, 1.545, 0.7218), (0.763, 0.001796, -0.9352), (0.7229, -0.125, -0.9246), (0.1757, -0.9427, -0.3532), (0.1463, -1.268, -0.09268), (0.5135, -0.6987, -0.6733), (-0.579, -1.374, 0.6498), (-0.2524, 0.1092, 1.167), (0.1718, 1.661, 1.704), (-0.3264, -1.498, 0.2698), (-0.5872, -1.393, 0.6368), (0.5475, -0.448, -0.8784), (-0.6366, -1.596, 0.4677), (-0.6566, -1.586, 0.4998), (-0.6529, -1.588, 0.4938), (-0.6691, -1.571, 0.5072), (0.4475, 1.483, -0.534), (0.5662, 1.448, -0.8045), (0.6051, 1.437, -0.8933), (0.7866, 0.2025, -0.9414), (0.114, 1.672, 1.746), (0.4458, 1.494, -0.3532)], [], [(0, 34, 52), (0, 52, 27, 50, 49, 2), (0, 2, 36, 38), (1, 3, 40, 39), (3, 33, 29), (2, 32, 33, 3), (2, 54, 32), (2, 49, 54), (5, 4, 6, 7), (4, 53, 41), (16, 53, 4, 5, 48, 43, 17), (51, 28, 11, 35, 44, 7, 6), (8, 45, 47, 5), (6, 4, 26, 51), (44, 15, 13, 14, 18, 45, 8, 7), (7, 8, 5), (4, 41, 10, 9, 31, 25, 26), (42, 37, 3, 1), (29, 30, 40, 3), (39, 19, 1), (47, 46, 48, 5), (22, 23, 21, 42, 1), (38, 20, 12, 0), (37, 36, 2, 3), (12, 34, 0), (19, 24, 22, 1)])
_k = set([(9, 10), (9, 31), (10, 41), (11, 28), (11, 35), (12, 20), (12, 34), (13, 14), (13, 15), (14, 18), (15, 44), (16, 17), (16, 53), (17, 43), (18, 45), (19, 24), (19, 39), (20, 38), (21, 23), (21, 42), (22, 23), (22, 24), (25, 26), (25, 31), (26, 51), (27, 50), (27, 52), (28, 51), (29, 30), (29, 33), (30, 40), (32, 33), (32, 54), (34, 52), (35, 44), (36, 37), (36, 38), (37, 42), (39, 40), (41, 53), (43, 48), (45, 47), (46, 47), (46, 48), (49, 50), (49, 54)])
me_icosphere_cell_007.attributes.new('sharp_edge', 'BOOLEAN', 'EDGE').data.foreach_set('value', [ (min(e.vertices), max(e.vertices)) in _k for e in me_icosphere_cell_007.edges])
_uv = me_icosphere_cell_007.uv_layers.new(name='UVMap')
_uv.uv.foreach_set('vector', [0.7273, 0.1575, 0.7258, 0.1549, 0.72, 0.1575, 0.7273, 0.1575, 0.72, 0.1575, 0.6798, 0.1874, 0.6786, 0.1964, 0.6747, 0.2239, 0.6818, 0.2362, 0.7273, 0.1575, 0.6818, 0.2362, 0.7498, 0.2362, 0.7457, 0.1894, 0.8182, 0.3149, 0.7273, 0.3149, 0.75, 0.3542, 0.8174, 0.3162, 0.7273, 0.3149, 0.6818, 0.3149, 0.7091, 0.3463, 0.6818, 0.2362, 0.6743, 0.2492, 0.6818, 0.3149, 0.7273, 0.3149, 0.6818, 0.2362, 0.6745, 0.2362, 0.6743, 0.2492, 0.6818, 0.2362, 0.6747, 0.2239, 0.6745, 0.2362, 0.0, 0.0, 1.0, 0.0, 1.0, 1.0, 0.0, 0.0, 0.0, 0.0, 0.6407, 0.0, 0.6102, 0.6102, 0.3968, 0.03957, 0.6407, 0.6407, 0.0, 0.0, 0.0, 0.0, 0.4217, 0.0, 0.3389, 0.1345, 0.3301, 0.1484, 1.0, 0.7316, 0.3651, 0.2457, 0.2571, 0.1182, 0.1866, 0.01471, 0.6843, 0.6843, 0.0, 0.0, 1.0, 0.0, 0.0, 0.0, 0.4231, 0.0, 1.0, 0.5704, 1.0, 1.0, 0.0, 0.0, 1.0, 0.0, 1.0, 0.8126, 0.7316, 0.7316, 1.0, 0.6843, 0.8969, 0.6462, 0.7755, 0.3569, 0.6426, 0.3197, 0.8638, 0.454, 0.4231, 0.4231, 0.0, 0.0, 1.0, 0.0, 0.0, 0.0, 1.0, 0.0, 1.0, 1.0, 0.0, 0.0, 0.6114, 0.0013, 0.7975, 0.3997, 0.7611, 0.6119, 0.7508, 0.6473, 0.7517, 0.6955, 0.8126, 0.8126, 0.8014, 0.2858, 0.7625, 0.2538, 0.7273, 0.3149, 0.8182, 0.3149, 0.7092, 0.3465, 0.7114, 0.3506, 0.75, 0.3542, 0.7273, 0.3149, 0.8189, 0.3162, 0.8191, 0.3149, 0.8182, 0.3149, 0.5704, 0.5704, 0.701, 0.5714, 1.0, 0.5783, 1.0, 1.0, 0.8244, 0.3041, 0.8242, 0.3037, 0.8231, 0.3016, 0.8014, 0.2858, 0.8182, 0.3149, 0.7457, 0.1894, 0.7435, 0.169, 0.7321, 0.1575, 0.7273, 0.1575, 0.7625, 0.2538, 0.7498, 0.2362, 0.6818, 0.2362, 0.7273, 0.3149, 0.7321, 0.1575, 0.7287, 0.1549, 0.7273, 0.1575, 0.8191, 0.3149, 0.8254, 0.3046, 0.8244, 0.3041, 0.8182, 0.3149])
me_icosphere_cell_007.materials.append(mat_material_001)
me_icosphere_cell_007.use_remesh_preserve_volume = False
me_icosphere_cell_007.use_remesh_preserve_attributes = False
me_icosphere_cell_007.use_mirror_vertex_groups = False
me_icosphere_cell_007.update()
me_icosphere_cell_008 = bpy.data.meshes.new('Icosphere_cell.008')
me_icosphere_cell_008.from_pydata([(-0.06095, -0.4781, -0.6736), (0.6408, -0.4781, 0.4881), (-0.6939, 0.3373, 0.3577), (0.2564, 0.8825, 0.1817), (-0.4388, 0.4835, 0.761), (0.9277, 0.6705, -0.2338), (0.05314, 0.4562, -0.9071), (0.7185, 0.2426, 0.4881), (0.6892, -0.0817, 0.7474), (-0.002245, 0.4092, -1.032), (1.055, 0.4857, 0.1693), (0.2189, -0.3104, 1.108), (-0.4952, 0.4512, -1.009), (-0.8451, 0.2505, -0.7795), (-0.7903, -0.03323, -0.8028), (-0.4843, 0.4478, -1.016), (-0.6425, -0.5975, -0.587), (1.089, 0.739, -0.03781), (-0.09341, -0.4094, 1.307), (-0.3438, -0.9657, 0.9113), (-0.3339, -1.321, 0.4881), (-0.4247, -1.181, 0.07064), (0.9277, 0.6705, -0.2338), (0.05314, 0.4562, -0.9071), (0.7185, 0.2426, 0.4881), (0.6892, -0.0817, 0.7474), (-0.002245, 0.4092, -1.032), (1.055, 0.4857, 0.1693), (0.2189, -0.3104, 1.108), (-0.4952, 0.4512, -1.009), (-0.8451, 0.2505, -0.7795), (-0.7903, -0.03323, -0.8028), (-0.4843, 0.4478, -1.016), (-0.6425, -0.5975, -0.587), (1.089, 0.739, -0.03781), (-0.09341, -0.4094, 1.307), (-0.3438, -0.9657, 0.9113), (-0.3339, -1.321, 0.4881), (-0.4247, -1.181, 0.07064)], [], [(1, 25, 28), (1, 24, 25), (0, 22, 34, 27, 1), (4, 35, 11, 8, 7, 10, 17, 3), (3, 17, 5, 23, 9, 32, 29), (3, 29, 30, 2, 4), (33, 21, 20, 36, 2, 30, 31), (38, 16, 0), (26, 6, 0), (27, 24, 1), (6, 22, 0), (14, 13, 12, 15), (28, 18, 19, 37, 1), (15, 26, 0, 16, 14), (37, 38, 0, 1), (35, 4, 2, 36)])
_k = set([(5, 17), (5, 23), (6, 22), (6, 26), (7, 8), (7, 10), (8, 11), (9, 23), (9, 32), (10, 17), (11, 35), (12, 13), (12, 15), (13, 14), (14, 16), (15, 26), (16, 38), (18, 19), (18, 28), (19, 37), (20, 21), (20, 36), (21, 33), (22, 34), (24, 25), (24, 27), (25, 28), (27, 34), (29, 30), (29, 32), (30, 31), (31, 33), (35, 36), (37, 38)])
me_icosphere_cell_008.attributes.new('sharp_edge', 'BOOLEAN', 'EDGE').data.foreach_set('value', [ (min(e.vertices), max(e.vertices)) in _k for e in me_icosphere_cell_008.edges])
_uv = me_icosphere_cell_008.uv_layers.new(name='UVMap')
_uv.uv.foreach_set('vector', [0.7727, 0.2362, 0.7626, 0.2538, 0.8012, 0.2856, 0.7727, 0.2362, 0.7499, 0.2362, 0.7626, 0.2538, 0.8182, 0.1575, 0.754, 0.1575, 0.7436, 0.169, 0.7458, 0.1896, 0.7727, 0.2362, 0.0, 0.0, 0.4234, 0.0, 0.8673, 0.4128, 0.6772, 0.3195, 0.5819, 0.3566, 0.7487, 0.6445, 0.683, 0.683, 1.0, 1.0, 0.0, 0.0, 0.683, 0.0, 0.7611, 0.1047, 0.8417, 0.5013, 0.9198, 0.5627, 0.6219, 0.6111, 0.6094, 0.6094, 1.0, 0.0, 1.0, 0.6094, 0.534, 0.534, 1.0, 1.0, 0.0, 0.0, 0.9766, 0.4528, 0.5411, 0.3146, 0.3491, 0.1937, 0.3362, 0.0, 0.0, 0.0, 0.534, 0.0, 0.545, 0.1566, 0.8473, 0.2079, 0.8636, 0.1575, 0.8182, 0.1575, 0.8409, 0.1181, 0.8034, 0.1319, 0.8182, 0.1575, 0.7458, 0.1896, 0.7499, 0.2362, 0.7727, 0.2362, 0.8034, 0.1319, 0.754, 0.1575, 0.8182, 0.1575, 0.01543, 0.1307, 0.03125, 0.136, 0.02689, 0.1127, 0.02628, 0.1119, 0.8012, 0.2856, 0.8231, 0.3014, 0.8421, 0.2699, 0.8425, 0.2362, 0.7727, 0.2362, 0.8828, 0.1119, 0.8409, 0.1181, 0.8182, 0.1575, 0.8636, 0.1575, 0.8937, 0.1307, 0.8425, 0.2362, 0.8473, 0.2079, 0.8182, 0.1575, 0.7727, 0.2362, 0.5766, 0.0, 0.0, 0.0, 1.0, 0.0, 1.0, 0.6638])
me_icosphere_cell_008.materials.append(mat_material_001)
me_icosphere_cell_008.use_remesh_preserve_volume = False
me_icosphere_cell_008.use_remesh_preserve_attributes = False
me_icosphere_cell_008.use_mirror_vertex_groups = False
me_icosphere_cell_008.update()
me_icosphere_cell_009 = bpy.data.meshes.new('Icosphere_cell.009')
me_icosphere_cell_009.from_pydata([(0.8294, 0.4226, 0.3122), (-1.395, 1.86, 0.5246), (-1.395, 1.421, -0.2641), (-1.971, 0.1807, 1.041), (-2.038, 0.4223, 0.9178), (-0.9511, -0.8174, -0.37), (-0.2162, -0.9687, -0.9819), (-0.2677, -0.8656, -1.063), (-1.42, -0.5212, -0.2466), (-1.853, 0.4221, 0.05939), (0.5357, -1.057, -0.5112), (0.6069, -1.013, 0.3989), (0.5173, -1.075, -0.858), (0.6745, -1.121, -1.216), (0.7883, -0.8029, -1.585), (0.7467, 0.151, -1.782), (0.7179, 0.3058, -1.761), (0.68, -0.6072, -1.734), (0.4309, 0.9307, 1.519), (0.1688, -0.07399, 1.855), (0.2433, -0.8973, 1.381), (-0.169, -0.4199, 1.889), (-0.1949, -0.4462, 1.892), (-0.2484, -0.5013, 1.897), (0.1837, -0.8854, 1.425), (0.5155, -1.064, -0.676), (0.797, 1.041, -0.676), (0.7354, 0.4346, -1.774), (0.7201, 0.3222, -1.763), (0.8905, 1.309, -0.1814), (0.6641, 1.862, 1.204), (0.6727, 2.052, 1.127), (0.5357, -1.057, -0.5112), (0.6069, -1.013, 0.3989), (0.5173, -1.075, -0.858), (0.6745, -1.121, -1.216), (0.7883, -0.8029, -1.585), (0.7467, 0.151, -1.782), (0.7179, 0.3058, -1.761), (0.68, -0.6072, -1.734), (0.4309, 0.9307, 1.519), (0.1688, -0.07399, 1.855), (0.2433, -0.8973, 1.381), (-0.169, -0.4199, 1.889), (-0.1949, -0.4462, 1.892), (-0.2484, -0.5013, 1.897), (0.1837, -0.8854, 1.425), (0.5155, -1.064, -0.676), (0.797, 1.041, -0.676), (0.7354, 0.4346, -1.774), (0.7201, 0.3222, -1.763), (0.8905, 1.309, -0.1814), (0.6641, 1.862, 1.204), (0.6727, 2.052, 1.127)], [], [(0, 52, 18), (6, 7, 39, 36, 35), (33, 42, 46, 5, 6, 35, 34, 47, 32), (3, 4, 9, 8), (8, 9, 2, 49, 50, 38, 37, 39, 7), (53, 29, 48, 49, 2, 1), (4, 1, 2, 9), (4, 3, 45, 44), (4, 43, 41, 40, 30, 53, 1), (4, 44, 43), (12, 13, 14, 15, 16), (20, 11, 0, 18, 19), (19, 21, 22, 23, 24, 20), (5, 8, 7, 6), (51, 31, 52, 0), (10, 25, 26, 51, 0), (11, 10, 0), (14, 17, 15), (25, 12, 16, 28, 27, 26), (8, 5, 46, 45, 3)])
_k = set([(10, 11), (10, 25), (11, 20), (12, 13), (12, 25), (13, 14), (14, 17), (15, 16), (15, 17), (16, 28), (18, 19), (18, 52), (19, 21), (20, 24), (21, 22), (22, 23), (23, 24), (26, 27), (26, 51), (27, 28), (29, 48), (29, 53), (30, 40), (30, 53), (31, 51), (31, 52), (32, 33), (32, 47), (33, 42), (34, 35), (34, 47), (35, 36), (36, 39), (37, 38), (37, 39), (38, 50), (40, 41), (41, 43), (42, 46), (43, 44), (44, 45), (45, 46), (48, 49), (49, 50)])
me_icosphere_cell_009.attributes.new('sharp_edge', 'BOOLEAN', 'EDGE').data.foreach_set('value', [ (min(e.vertices), max(e.vertices)) in _k for e in me_icosphere_cell_009.edges])
_uv = me_icosphere_cell_009.uv_layers.new(name='UVMap')
_uv.uv.foreach_set('vector', [0.6364, 0.3149, 0.6027, 0.3149, 0.6137, 0.3543, 0.0, 0.0, 0.0, 0.0, 0.7464, 0.0, 0.8317, 0.3425, 0.731, 0.731, 0.566, 0.3073, 0.357, 0.0779, 0.3584, 0.0, 1.0, 0.0, 1.0, 0.0, 1.0, 0.731, 0.9139, 0.5289, 0.8645, 0.4857, 0.8183, 0.463, 0.0, 0.0, 1.0, 0.0, 1.0, 0.0, 1.0, 1.0, 0.0, 0.0, 0.0, 0.0, 1.0, 0.0, 1.0, 0.8889, 0.9014, 0.0, 0.9066, 0.01347, 0.9724, 0.1388, 1.0, 0.2536, 1.0, 1.0, 1.0, 0.8626, 0.5693, 0.5229, 0.4226, 0.3371, 0.8889, 0.8889, 0.0, 0.0, 1.0, 0.0, 0.0, 0.0, 0.0, 0.0, 1.0, 0.0, 1.0, 1.0, 0.0, 0.0, 1.0, 0.0, 1.0, 0.6177, 0.6454, 0.6454, 0.0, 0.0, 0.6148, 0.0, 0.7259, 0.1644, 0.8121, 0.5349, 0.8888, 0.877, 0.8626, 0.8626, 0.0, 0.0, 0.0, 0.0, 0.6454, 0.0, 0.6148, 0.6148, 0.6747, 0.2239, 0.6798, 0.1874, 0.6732, 0.1575, 0.6445, 0.1575, 0.6394, 0.1626, 0.7091, 0.3464, 0.6818, 0.3149, 0.6364, 0.3149, 0.6591, 0.3543, 0.6995, 0.363, 0.6995, 0.363, 0.7183, 0.3816, 0.7198, 0.383, 0.7227, 0.386, 0.7113, 0.3507, 0.7091, 0.3464, 0.0, 0.0, 1.0, 0.0, 1.0, 0.0, 1.0, 1.0, 0.6137, 0.2756, 0.5979, 0.3076, 0.6027, 0.3149, 0.6364, 0.3149, 0.6742, 0.2493, 0.6744, 0.2362, 0.6205, 0.2362, 0.6137, 0.2756, 0.6364, 0.3149, 0.6818, 0.3149, 0.6742, 0.2493, 0.6364, 0.3149, 0.6732, 0.1575, 0.6666, 0.1496, 0.6445, 0.1575, 0.6744, 0.2362, 0.6747, 0.2239, 0.6394, 0.1626, 0.6389, 0.1625, 0.6361, 0.1618, 0.6205, 0.2362, 0.0, 0.0, 1.0, 0.0, 1.0, 0.6416, 0.6177, 0.6177, 0.0, 0.0])
me_icosphere_cell_009.materials.append(mat_material_001)
me_icosphere_cell_009.use_remesh_preserve_volume = False
me_icosphere_cell_009.use_remesh_preserve_attributes = False
me_icosphere_cell_009.use_mirror_vertex_groups = False
me_icosphere_cell_009.update()
me_icosphere_cell_010 = bpy.data.meshes.new('Icosphere_cell.010')
me_icosphere_cell_010.from_pydata([(0.8104, -0.4693, -0.721), (-0.1847, -0.3655, -0.8945), (0.5171, 1.159, 0.2673), (-1.045, -1.421, 0.4024), (-1.295, -0.9512, -0.07167), (-0.3614, -0.2793, 1.5), (-1.045, -1.071, 0.8421), (0.2353, 0.8923, 1.278), (1.056, -1.091, -0.2274), (0.9133, -1.587, -0.7811), (0.9115, -1.583, -0.7849), (0.4886, -1.091, -1.166), (-0.06535, -0.8244, -1.139), (-0.6082, -0.4815, -1.225), (0.581, 0.9334, 1.276), (0.8007, 0.1303, 1.439), (0.8474, -0.04282, 1.198), (1.027, -0.71, 0.2673), (-0.7367, 0.4702, -0.8122), (-0.4276, 0.7563, -0.3973), (-1.18, 0.01403, -1.333), (-1.168, -0.08369, -1.376), (-1.162, -0.08816, -1.375), (-1.234, -0.07227, -1.345), (0.4622, 1.212, 1.099), (0.5415, 1.023, 1.257), (0.3991, 1.363, 0.9726), (0.383, 1.408, 0.8516), (0.1953, 1.437, 0.2673), (0.3449, 1.414, 0.7331), (1.056, -1.091, -0.2274), (0.9133, -1.587, -0.7811), (0.9115, -1.583, -0.7849), (0.4886, -1.091, -1.166), (-0.06535, -0.8244, -1.139), (-0.6082, -0.4815, -1.225), (0.581, 0.9334, 1.276), (0.8007, 0.1303, 1.439), (0.8474, -0.04282, 1.198), (1.027, -0.71, 0.2673), (-0.7367, 0.4702, -0.8122), (-0.4276, 0.7563, -0.3973), (-1.18, 0.01403, -1.333), (-1.168, -0.08369, -1.376), (-1.162, -0.08816, -1.375), (-1.234, -0.07227, -1.345), (0.4622, 1.212, 1.099), (0.5415, 1.023, 1.257), (0.3991, 1.363, 0.9726), (0.383, 1.408, 0.8516), (0.1953, 1.437, 0.2673), (0.3449, 1.414, 0.7331)], [], [(0, 1, 2), (0, 2, 39, 8), (2, 49, 48, 24, 47, 36), (2, 50, 51, 49), (2, 1, 41, 50), (1, 40, 41), (3, 4, 23, 43, 44), (3, 38, 15, 5), (6, 3, 5), (3, 6, 4), (3, 31, 30, 17, 38), (7, 26, 27, 29, 5), (33, 34, 1, 0), (36, 37, 16, 39, 2), (44, 35, 12, 11, 32, 31, 3), (10, 33, 0), (8, 9, 10, 0), (21, 45, 20), (28, 19, 18, 42, 23, 4, 6, 5, 29), (34, 13, 1), (46, 26, 7), (25, 46, 7), (14, 25, 7, 5, 15), (13, 22, 21, 20, 40, 1)])
_k = set([(8, 9), (8, 39), (9, 10), (10, 33), (11, 12), (11, 32), (12, 35), (13, 22), (13, 34), (14, 15), (14, 25), (15, 38), (16, 37), (16, 39), (17, 30), (17, 38), (18, 19), (18, 42), (19, 28), (20, 40), (20, 45), (21, 22), (21, 45), (23, 42), (23, 43), (24, 47), (24, 48), (25, 46), (26, 27), (26, 46), (27, 29), (28, 29), (30, 31), (31, 32), (33, 34), (35, 44), (36, 37), (36, 47), (40, 41), (41, 50), (43, 44), (48, 49), (49, 51), (50, 51)])
me_icosphere_cell_010.attributes.new('sharp_edge', 'BOOLEAN', 'EDGE').data.foreach_set('value', [ (min(e.vertices), max(e.vertices)) in _k for e in me_icosphere_cell_010.edges])
_uv = me_icosphere_cell_010.uv_layers.new(name='UVMap')
_uv.uv.foreach_set('vector', [0.5455, 0.1575, 0.4545, 0.1575, 0.5, 0.2362, 0.5455, 0.1575, 0.5, 0.2362, 0.5591, 0.2362, 0.5682, 0.1968, 0.5, 0.2362, 0.491, 0.2518, 0.4934, 0.2545, 0.5005, 0.2568, 0.5095, 0.2596, 0.5135, 0.2596, 0.5, 0.2362, 0.477, 0.2362, 0.4881, 0.2487, 0.491, 0.2518, 0.5, 0.2362, 0.4545, 0.1575, 0.4351, 0.1912, 0.477, 0.2362, 0.4545, 0.1575, 0.4115, 0.1575, 0.4351, 0.1912, 0.0, 0.0, 1.0, 0.0, 1.0, 0.6628, 0.7654, 0.7372, 0.7421, 0.7421, 0.0, 0.0, 0.7895, 0.0, 1.0, 0.3218, 1.0, 1.0, 0.0, 0.0, 1.0, 0.0, 1.0, 1.0, 0.0, 0.0, 1.0, 0.0, 1.0, 1.0, 0.0, 0.0, 0.8172, 0.0, 0.8765, 0.2604, 0.8646, 0.4549, 0.7895, 0.7895, 0.0, 0.0, 0.2991, 0.0, 0.6244, 0.1697, 1.0, 0.3829, 1.0, 1.0, 0.5228, 0.1181, 0.47, 0.1307, 0.4545, 0.1575, 0.5455, 0.1575, 0.5135, 0.2596, 0.5399, 0.2633, 0.5439, 0.2578, 0.5591, 0.2362, 0.5, 0.2362, 1.0, 0.7421, 0.7816, 0.5477, 0.5661, 0.3811, 0.343, 0.2577, 0.1834, 0.001971, 0.1828, 0.0, 1.0, 0.0, 0.579, 0.1575, 0.5682, 0.1181, 0.5455, 0.1575, 0.5682, 0.1968, 0.5791, 0.1578, 0.579, 0.1575, 0.5455, 0.1575, 0.3302, 0.09957, 0.3288, 0.103, 0.3324, 0.1034, 0.5772, 0.3747, 0.6746, 0.4568, 0.8486, 0.3379, 0.2993, 0.05363, 0.3372, 0.0, 0.0, 0.0, 1.0, 0.0, 1.0, 1.0, 0.3829, 0.3829, 0.47, 0.1307, 0.4336, 0.1212, 0.4545, 0.1575, 0.7968, 0.7968, 1.0, 0.7009, 1.0, 1.0, 0.7258, 0.7258, 1.0, 0.7968, 1.0, 1.0, 0.7922, 0.1017, 0.7258, 0.0, 1.0, 0.0, 1.0, 1.0, 0.3218, 0.3218, 0.4336, 0.1212, 0.3975, 0.09982, 0.3971, 0.09957, 0.3949, 0.1034, 0.4115, 0.1575, 0.4545, 0.1575])
me_icosphere_cell_010.materials.append(mat_material_001)
me_icosphere_cell_010.use_remesh_preserve_volume = False
me_icosphere_cell_010.use_remesh_preserve_attributes = False
me_icosphere_cell_010.use_mirror_vertex_groups = False
me_icosphere_cell_010.update()
me_icosphere_cell_011 = bpy.data.meshes.new('Icosphere_cell.011')
me_icosphere_cell_011.from_pydata([(-0.7254, -0.6023, -0.3669), (0.4776, 0.2141, -0.4968), (0.7327, 0.3604, -0.09288), (-0.6015, 1.22, 0.2803), (0.6941, 0.3989, -0.06061), (-0.9168, 1.069, 0.6943), (-0.3111, 0.4635, 0.7446), (-1.41, 0.8334, -0.3669), (-1.018, 1.021, 0.6185), (-0.3896, -0.7217, -0.8603), (-0.2736, 0.2245, -1.011), (-0.3159, 0.2852, -0.9475), (-1.186, 0.9405, -0.5588), (-1.123, 0.8929, -0.5873), (1.059, -0.5235, 0.4847), (1.061, -0.5249, 0.4803), (1.078, -0.5333, 0.4536), (0.8278, -1.09, 0.05746), (0.7921, -1.133, 0.04355), (-0.004955, 0.1715, 0.7566), (1.044, -0.5071, 0.4929), (0.4374, -1.336, -0.1486), (0.1182, -1.331, -0.3669), (-0.04614, 0.2082, 0.7575), (-0.3111, 0.4635, 0.7446), (-0.9168, 1.069, 0.6943), (-1.41, 0.8334, -0.3669), (-1.018, 1.021, 0.6185), (-0.3896, -0.7217, -0.8603), (-0.2736, 0.2245, -1.011), (-0.3159, 0.2852, -0.9475), (-1.186, 0.9405, -0.5588), (-1.123, 0.8929, -0.5873), (1.059, -0.5235, 0.4847), (1.061, -0.5249, 0.4803), (1.078, -0.5333, 0.4536), (0.8278, -1.09, 0.05746), (0.7921, -1.133, 0.04355), (-0.004955, 0.1715, 0.7566), (1.044, -0.5071, 0.4929), (0.4374, -1.336, -0.1486), (0.1182, -1.331, -0.3669), (-0.04614, 0.2082, 0.7575)], [], [(0, 42, 24, 27), (0, 41, 40, 19, 42), (2, 4, 34, 35), (35, 36, 1, 2), (4, 39, 33, 34), (3, 4, 2), (27, 26, 0), (25, 6, 23, 38, 39, 4, 3), (32, 31, 3), (28, 41, 0), (37, 17, 16, 15, 14), (26, 12, 13, 11, 0), (10, 30, 32, 3, 2, 1), (40, 37, 14, 20, 19), (24, 5, 27), (11, 29, 28, 0), (31, 7, 8, 25, 3), (22, 9, 10, 1, 36, 18, 21)])
_k = set([(5, 24), (5, 27), (6, 23), (6, 25), (7, 8), (7, 31), (8, 25), (9, 10), (9, 22), (10, 30), (11, 13), (11, 29), (12, 13), (12, 26), (14, 15), (14, 20), (15, 16), (16, 17), (17, 37), (18, 21), (18, 36), (19, 20), (19, 42), (21, 22), (23, 38), (24, 42), (26, 27), (28, 29), (28, 41), (30, 32), (31, 32), (33, 34), (33, 39), (34, 35), (35, 36), (37, 40), (38, 39), (40, 41)])
me_icosphere_cell_011.attributes.new('sharp_edge', 'BOOLEAN', 'EDGE').data.foreach_set('value', [ (min(e.vertices), max(e.vertices)) in _k for e in me_icosphere_cell_011.edges])
_uv = me_icosphere_cell_011.uv_layers.new(name='UVMap')
_uv.uv.foreach_set('vector', [0.9545, 0.2362, 0.9106, 0.3124, 0.9354, 0.3149, 0.9999, 0.3147, 0.9545, 0.2362, 0.8941, 0.2362, 0.8722, 0.251, 0.9076, 0.3123, 0.9106, 0.3124, 0.0, 0.0, 1.0, 0.0, 1.0, 0.43, 0.4236, 0.4236, 1.0, 0.4236, 0.3361, 0.0, 0.0, 0.0, 1.0, 0.0, 0.0, 0.0, 0.4216, 0.0, 0.4293, 0.334, 0.43, 0.43, 0.0, 0.0, 1.0, 0.0, 1.0, 1.0, 0.09078, 0.3147, 0.09088, 0.2362, 0.04545, 0.2362, 0.7959, 0.7959, 0.4605, 0.2844, 0.7011, 0.4981, 0.7372, 0.531, 0.4216, 0.4216, 1.0, 1.0, 1.0, 1.0, 1.0, 0.3374, 0.6214, 0.0, 1.0, 0.0, 0.9319, 0.1969, 0.8941, 0.2362, 0.9545, 0.2362, 0.8448, 0.2689, 0.8422, 0.27, 0.8231, 0.3016, 0.8243, 0.3037, 0.8245, 0.304, 0.09088, 0.2362, 0.09249, 0.2232, 0.09073, 0.2213, 0.06817, 0.1968, 0.04545, 0.2362, 0.7137, 0.7137, 0.7226, 0.6619, 0.6626, 0.0, 0.0, 0.0, 1.0, 0.0, 1.0, 1.0, 0.8722, 0.251, 0.8448, 0.2689, 0.8245, 0.304, 0.8256, 0.3045, 0.9076, 0.3123, 0.9354, 0.3149, 0.9916, 0.3205, 0.9996, 0.3149, 0.06817, 0.1968, 0.06309, 0.1915, 0.02276, 0.1969, 0.04545, 0.2362, 0.6214, 0.6214, 0.5973, 0.4764, 0.9527, 0.7325, 1.0, 0.7959, 1.0, 1.0, 0.9279, 0.7186, 0.5722, 0.4843, 0.7137, 0.0, 1.0, 0.0, 1.0, 0.6639, 0.982, 0.686, 0.8254, 0.7924])
me_icosphere_cell_011.materials.append(mat_material_001)
me_icosphere_cell_011.use_remesh_preserve_volume = False
me_icosphere_cell_011.use_remesh_preserve_attributes = False
me_icosphere_cell_011.use_mirror_vertex_groups = False
me_icosphere_cell_011.update()
me_icosphere_cell_012 = bpy.data.meshes.new('Icosphere_cell.012')
me_icosphere_cell_012.from_pydata([(0.4843, 0.1645, -0.9563), (1.285, 0.1645, 0.09165), (-0.6511, 0.1645, -0.6263), (-0.845, 1.454, 1.388), (0.2816, -1.124, 0.8649), (-0.8701, -0.7791, 1.681), (-0.8447, 1.163, 1.663), (-1.303, 0.1643, 1.987), (1.297, -0.09933, 0.1461), (1.269, 0.05084, 0.166), (1.229, -0.8644, 0.1938), (0.6747, -1.016, -0.3857), (0.4013, -1.091, -0.723), (0.3286, -1.111, -0.8099), (-0.2591, -1.271, -0.6263), (-0.5405, -1.348, -0.435), (-0.8265, -1.271, -0.2675), (-1.864, -1.06, 0.07163), (-2.682, 0.1644, 0.1222), (1.286, 0.1764, 0.1539), (1.291, 0.206, 0.1207), (1.235, 0.2613, 0.05248), (0.3669, -1.1, -0.6263), (0.3669, 0.7594, -0.6263), (0.4481, 0.7128, -0.8544), (-1.782, 1.81, -0.2151), (-0.7597, 1.405, -0.6263), (-1.71, 1.95, -0.2501), (0.1322, 0.8939, -0.8725), (1.279, 0.2363, 0.09578), (1.282, 0.2348, 0.1029), (1.297, -0.09933, 0.1461), (1.269, 0.05084, 0.166), (1.291, 0.206, 0.1207), (1.282, 0.2348, 0.1029), (0.6747, -1.016, -0.3857), (1.229, -0.8644, 0.1938), (-2.682, 0.1644, 0.1222), (-1.782, 1.81, -0.2151), (0.4013, -1.091, -0.723), (0.3286, -1.111, -0.8099), (-0.2591, -1.271, -0.6263), (-0.5405, -1.348, -0.435), (-0.8265, -1.271, -0.2675), (-1.864, -1.06, 0.07163), (1.286, 0.1764, 0.1539), (0.3669, -1.1, -0.6263), (0.3669, 0.7594, -0.6263), (1.235, 0.2613, 0.05248), (0.4481, 0.7128, -0.8544), (-0.7597, 1.405, -0.6263), (-1.71, 1.95, -0.2501), (0.1322, 0.8939, -0.8725), (1.279, 0.2363, 0.09578)], [], [(0, 39, 40), (0, 40, 41, 2), (0, 2, 50, 52), (0, 52, 24), (1, 53, 34, 20), (2, 18, 38), (2, 43, 44, 18), (2, 41, 42, 43), (1, 48, 53), (1, 11, 46, 47, 48), (25, 37, 7, 3, 51), (6, 45, 33, 3), (30, 29, 21, 23, 49, 28, 26, 51, 3), (7, 6, 3), (31, 9, 45, 6, 7, 5, 4, 36), (37, 17, 5, 7), (38, 27, 50, 2), (33, 30, 3), (36, 4, 15, 14, 13, 12, 22, 35), (46, 39, 0, 24, 47), (20, 19, 32, 1), (32, 8, 1), (8, 10, 11, 1), (17, 16, 15, 4, 5)])
_k = set([(8, 10), (8, 32), (9, 31), (9, 45), (10, 11), (11, 46), (12, 13), (12, 22), (13, 14), (14, 15), (15, 16), (16, 17), (17, 37), (18, 38), (18, 44), (19, 20), (19, 32), (20, 34), (21, 23), (21, 29), (22, 35), (23, 49), (24, 47), (24, 52), (25, 37), (25, 51), (26, 28), (26, 51), (27, 38), (27, 50), (28, 49), (29, 30), (30, 33), (31, 36), (33, 45), (34, 53), (35, 36), (39, 40), (39, 46), (40, 41), (41, 42), (42, 43), (43, 44), (47, 48), (48, 53), (50, 52)])
me_icosphere_cell_012.attributes.new('sharp_edge', 'BOOLEAN', 'EDGE').data.foreach_set('value', [ (min(e.vertices), max(e.vertices)) in _k for e in me_icosphere_cell_012.edges])
_uv = me_icosphere_cell_012.uv_layers.new(name='UVMap')
_uv.uv.foreach_set('vector', [0.8182, 0.0, 0.786, 0.05566, 0.8384, 0.03494, 0.09091, 0.0, 0.07074, 0.03494, 0.09094, 0.07873, 0.1364, 0.07873, 0.2727, 0.0, 0.2273, 0.07873, 0.2665, 0.07873, 0.2843, 0.01999, 0.4545, 0.0, 0.443, 0.01999, 0.4686, 0.02431, 0.6364, 0.1575, 0.6342, 0.1575, 0.6343, 0.158, 0.6353, 0.1593, 0.2273, 0.07873, 0.1891, 0.1448, 0.2533, 0.1238, 0.1364, 0.07873, 0.1136, 0.1181, 0.137, 0.1469, 0.1745, 0.1448, 0.1364, 0.07873, 0.09094, 0.07873, 0.1006, 0.0997, 0.1136, 0.1181, 0.6364, 0.1575, 0.6339, 0.1532, 0.6342, 0.1575, 0.6364, 0.1575, 0.6666, 0.1051, 0.6687, 0.07873, 0.6211, 0.07873, 0.6339, 0.1532, 0.9204, 0.59, 0.2888, 0.0, 0.0, 0.0, 1.0, 0.0, 1.0, 0.6842, 0.0, 0.0, 0.8889, 0.0, 1.0, 0.1092, 1.0, 1.0, 0.1128, 0.1128, 0.1233, 0.114, 0.215, 0.1322, 0.8412, 0.2198, 0.9365, 0.26, 0.9441, 0.3512, 0.8413, 0.5276, 0.6842, 0.6842, 1.0, 1.0, 0.0, 0.0, 1.0, 0.0, 1.0, 1.0, 0.8042, 0.08937, 0.984, 0.0992, 0.1111, 0.0, 1.0, 0.0, 1.0, 1.0, 1.0, 1.0, 0.0, 0.0, 0.7459, 0.0, 0.7112, 0.0, 0.4012, 0.0, 1.0, 0.0, 0.0, 0.0, 0.2533, 0.1238, 0.2599, 0.12, 0.2665, 0.07873, 0.2273, 0.07873, 0.1514, 0.1091, 1.0, 0.1128, 1.0, 1.0, 0.2541, 0.0, 0.0, 0.0, 0.6948, 0.0, 0.797, 0.164, 0.895, 0.4508, 0.8486, 0.458, 0.7969, 0.419, 0.6683, 0.4825, 0.6687, 0.07873, 0.6685, 0.05566, 0.6364, 0.0, 0.6223, 0.02431, 0.6211, 0.07873, 0.6353, 0.1594, 0.6361, 0.1617, 0.6393, 0.1625, 0.6364, 0.1575, 0.6393, 0.1625, 0.6443, 0.1575, 0.6364, 0.1575, 0.6443, 0.1575, 0.6665, 0.1495, 0.6666, 0.1051, 0.6364, 0.1575, 1.0, 0.5988, 0.6355, 0.2407, 0.3052, 0.0, 0.0, 0.0, 1.0, 0.0])
me_icosphere_cell_012.materials.append(mat_material_001)
me_icosphere_cell_012.use_remesh_preserve_volume = False
me_icosphere_cell_012.use_remesh_preserve_attributes = False
me_icosphere_cell_012.use_mirror_vertex_groups = False
me_icosphere_cell_012.update()
me_icosphere_cell_013 = bpy.data.meshes.new('Icosphere_cell.013')
me_icosphere_cell_013.from_pydata([(0.06834, 0.8353, 1.033), (-0.3976, -0.8566, -0.2764), (-0.2958, -0.8901, -0.3267), (0.46, -0.6862, -0.8931), (-0.2859, -0.1422, 1.459), (-0.05461, -0.1715, 1.456), (-0.5134, 0.7158, 1.12), (0.5128, -0.1717, 1.263), (0.4702, -0.186, 1.283), (0.2828, -0.2486, 1.37), (0.7661, -0.5555, -0.9137), (0.5833, -0.1246, -1.212), (0.6238, -0.2158, -1.198), (-0.7597, 0.6436, -0.6338), (-0.7645, 0.6333, -0.6801), (-0.7484, 0.6451, -0.6954), (-0.3414, 0.726, -0.9885), (0.3939, 0.04956, -1.166), (-0.05461, -0.1715, 1.456), (-0.2859, -0.1422, 1.459), (-0.5134, 0.7158, 1.12), (0.5128, -0.1717, 1.263), (0.4702, -0.186, 1.283), (0.2828, -0.2486, 1.37), (0.7661, -0.5555, -0.9137), (0.5833, -0.1246, -1.212), (0.6238, -0.2158, -1.198), (-0.7597, 0.6436, -0.6338), (-0.7645, 0.6333, -0.6801), (-0.7484, 0.6451, -0.6954), (-0.3414, 0.726, -0.9885), (0.3939, 0.04956, -1.166)], [], [(0, 20, 4, 18), (24, 21, 22, 3), (2, 1, 28, 29, 16, 31), (19, 6, 27, 28, 1), (3, 26, 24), (2, 3, 22, 9), (3, 2, 31, 25, 26), (11, 17, 30, 0), (30, 15, 13, 20, 0), (18, 23, 8, 7, 0), (15, 14, 13), (7, 10, 12, 11, 0), (19, 1, 2, 9, 5)])
_k = set([(4, 18), (4, 20), (5, 9), (5, 19), (6, 19), (6, 27), (7, 8), (7, 10), (8, 23), (9, 22), (10, 12), (11, 12), (11, 17), (13, 14), (13, 20), (14, 15), (15, 30), (16, 29), (16, 31), (17, 30), (18, 23), (21, 22), (21, 24), (24, 26), (25, 26), (25, 31), (27, 28), (28, 29)])
me_icosphere_cell_013.attributes.new('sharp_edge', 'BOOLEAN', 'EDGE').data.foreach_set('value', [ (min(e.vertices), max(e.vertices)) in _k for e in me_icosphere_cell_013.edges])
_uv = me_icosphere_cell_013.uv_layers.new(name='UVMap')
_uv.uv.foreach_set('vector', [0.4545, 0.3149, 0.4091, 0.3149, 0.4148, 0.3512, 0.4318, 0.3543, 0.2741, 0.0, 0.2747, 0.0387, 0.2289, 0.0, 0.0, 0.0, 0.0, 0.0, 1.0, 0.0, 1.0, 0.8556, 0.865, 0.003457, 0.9104, 0.2386, 0.5293, 0.5293, 0.7867, 0.0, 0.7778, 0.6807, 0.1569, 0.01835, 0.1444, 0.0, 0.0, 0.0, 0.0, 0.0, 0.2994, 0.0, 0.2741, 0.2741, 0.0, 0.0, 1.0, 0.0, 1.0, 0.7711, 0.7524, 0.7524, 0.0, 0.0, 1.0, 0.0, 1.0, 0.5293, 0.4766, 0.3711, 0.2994, 0.2994, 0.4893, 0.2548, 0.4758, 0.256, 0.4233, 0.2608, 0.4545, 0.3149, 0.4233, 0.2608, 0.3914, 0.2668, 0.3905, 0.2684, 0.4091, 0.3149, 0.4545, 0.3149, 0.4773, 0.3543, 0.4929, 0.3332, 0.4987, 0.3183, 0.5, 0.3149, 0.4545, 0.3149, 0.3914, 0.2668, 0.3902, 0.2672, 0.3905, 0.2684, 0.5, 0.3149, 0.5094, 0.2596, 0.4934, 0.2546, 0.4893, 0.2548, 0.4545, 0.3149, 1.0, 0.2133, 1.0, 1.0, 0.0, 0.0, 0.7524, 0.0, 0.7903, 0.5029])
me_icosphere_cell_013.materials.append(mat_material_001)
me_icosphere_cell_013.use_remesh_preserve_volume = False
me_icosphere_cell_013.use_remesh_preserve_attributes = False
me_icosphere_cell_013.use_mirror_vertex_groups = False
me_icosphere_cell_013.update()
me_icosphere_cell_014 = bpy.data.meshes.new('Icosphere_cell.014')
me_icosphere_cell_014.from_pydata([(-0.0729, 1.016, -1.48), (-0.7455, 0.7767, -0.4921), (0.524, 1.874, -0.4921), (-0.02098, -1.332, -0.8334), (0.2301, -1.452, 0.08572), (0.1877, -1.431, 0.9798), (0.231, -1.452, 0.9272), (0.652, 0.3405, 1.136), (1.509, 0.5107, 0.519), (0.9123, -0.6627, 0.7413), (0.7556, 0.3067, 1.085), (0.681, -0.9297, 0.8684), (0.2714, -1.404, 0.9488), (-0.6211, -0.999, -2.041), (-0.6513, -1.031, -2.027), (-0.7183, -0.999, -2.0), (-1.401, -0.6731, -1.441), (-1.431, -0.6592, -0.4921), (-1.069, -0.8317, 1.637), (-1.114, -0.8104, 1.534), (-1.119, -0.8076, 1.521), (-0.8967, 0.3684, 1.475), (-0.9254, -0.2658, 1.689), (-1.493, -0.6295, 0.6741), (-0.3955, 1.285, 1.063), (-1.503, -0.6247, 0.3586), (0.5387, 0.09001, -1.571), (0.8484, 0.3767, -1.156), (-1.334, -0.7054, -1.629), (0.09578, -0.3653, -2.091), (0.04046, -0.4544, -2.103), (1.635, 1.072, 0.1993), (1.674, 0.984, 0.2121), (1.659, 1.028, 0.09547), (0.2857, 1.83, 0.7316), (0.3033, 1.843, 0.7148), (0.2968, 1.838, 0.721), (0.7094, 1.924, 0.4226), (1.47, 1.056, -0.4921), (-0.6211, -0.999, -2.041), (-0.6513, -1.031, -2.027), (-0.7183, -0.999, -2.0), (-1.401, -0.6731, -1.441), (-1.431, -0.6592, -0.4921), (-1.069, -0.8317, 1.637), (-1.114, -0.8104, 1.534), (-0.9254, -0.2658, 1.689), (-0.8967, 0.3684, 1.475), (-1.493, -0.6295, 0.6741), (-1.119, -0.8076, 1.521), (-0.3955, 1.285, 1.063), (-1.503, -0.6247, 0.3586), (0.5387, 0.09001, -1.571), (0.8484, 0.3767, -1.156), (-1.334, -0.7054, -1.629), (0.09578, -0.3653, -2.091), (0.04046, -0.4544, -2.103), (1.635, 1.072, 0.1993), (1.674, 0.984, 0.2121), (1.659, 1.028, 0.09547), (0.2857, 1.83, 0.7316), (0.3033, 1.843, 0.7148), (0.2968, 1.838, 0.721), (0.7094, 1.924, 0.4226), (1.47, 1.056, -0.4921)], [], [(0, 54, 42, 1), (0, 1, 2), (2, 61, 63), (2, 1, 50, 34, 62, 61), (1, 51, 23, 47, 50), (1, 43, 51), (1, 42, 43), (5, 44, 45), (5, 11, 7), (12, 6, 11), (6, 4, 9), (6, 5, 45, 49), (5, 12, 11), (7, 10, 36, 60), (12, 5, 6), (6, 9, 11), (11, 9, 10), (57, 37, 35, 36, 10, 8, 58), (7, 11, 10), (9, 8, 10), (49, 48, 25, 17, 16, 28, 41, 40, 3, 4, 6), (39, 14, 15), (3, 56, 55, 52, 53, 38, 59, 58, 8, 9, 4), (46, 44, 5, 7), (23, 20, 19, 18, 22, 47), (29, 30, 39, 15, 54, 0), (40, 13, 56, 3), (64, 27, 2), (60, 24, 21, 46, 7), (31, 32, 33), (27, 26, 0, 2), (33, 64, 2, 63, 31), (26, 29, 0)])
_k = set([(13, 40), (13, 56), (14, 15), (14, 39), (15, 54), (16, 17), (16, 28), (17, 25), (18, 19), (18, 22), (19, 20), (20, 23), (21, 24), (21, 46), (22, 47), (23, 51), (24, 60), (25, 48), (26, 27), (26, 29), (27, 64), (28, 41), (29, 30), (30, 39), (31, 32), (31, 63), (32, 33), (33, 64), (34, 50), (34, 62), (35, 36), (35, 37), (36, 60), (37, 57), (38, 53), (38, 59), (40, 41), (42, 43), (42, 54), (43, 51), (44, 45), (44, 46), (45, 49), (47, 50), (48, 49), (52, 53), (52, 55), (55, 56), (57, 58), (58, 59), (61, 62), (61, 63)])
me_icosphere_cell_014.attributes.new('sharp_edge', 'BOOLEAN', 'EDGE').data.foreach_set('value', [ (min(e.vertices), max(e.vertices)) in _k for e in me_icosphere_cell_014.edges])
_uv = me_icosphere_cell_014.uv_layers.new(name='UVMap')
_uv.uv.foreach_set('vector', [0.3636, 0.1575, 0.286, 0.1575, 0.2811, 0.1719, 0.3182, 0.2362, 0.3636, 0.1575, 0.3182, 0.2362, 0.4091, 0.2362, 0.4091, 0.2362, 0.3915, 0.2667, 0.4232, 0.2607, 0.4091, 0.2362, 0.3182, 0.2362, 0.3409, 0.2755, 0.3902, 0.2671, 0.391, 0.2669, 0.3915, 0.2667, 0.3182, 0.2362, 0.2791, 0.304, 0.2803, 0.3149, 0.3146, 0.3149, 0.3409, 0.2755, 0.3182, 0.2362, 0.2727, 0.2362, 0.2791, 0.304, 0.3182, 0.2362, 0.2811, 0.1719, 0.2727, 0.2362, 0.0, 0.0, 0.6794, 0.0, 0.5529, 0.5529, 0.0, 0.0, 1.0, 0.0, 1.0, 1.0, 0.0, 0.0, 1.0, 0.0, 1.0, 1.0, 0.0, 0.0, 1.0, 0.0, 1.0, 1.0, 0.0, 0.0, 1.0, 0.0, 1.0, 0.5529, 0.5633, 0.5633, 0.0, 0.0, 1.0, 0.0, 1.0, 1.0, 0.0, 0.0, 1.0, 0.0, 1.0, 0.8623, 0.8549, 0.8549, 0.0, 0.0, 1.0, 0.0, 1.0, 1.0, 0.0, 0.0, 1.0, 0.0, 1.0, 1.0, 0.0, 0.0, 1.0, 0.0, 1.0, 1.0, 0.8975, 0.3705, 0.3287, 0.239, 0.1394, 0.004365, 0.1377, 0.0, 0.0, 0.0, 1.0, 0.0, 1.0, 0.301, 0.0, 0.0, 1.0, 0.0, 1.0, 1.0, 0.0, 0.0, 1.0, 0.0, 1.0, 1.0, 1.0, 0.5633, 0.9104, 0.5965, 0.841, 0.5317, 0.6813, 0.3383, 0.4891, 0.1324, 0.4682, 0.07994, 0.9283, 0.3917, 1.0, 0.3778, 0.0, 0.0, 0.0, 0.0, 1.0, 0.0, 0.2972, 0.115, 0.2953, 0.1166, 0.2946, 0.1195, 0.0, 0.0, 0.6619, 0.0, 0.6557, 0.04655, 0.428, 0.02542, 0.6232, 0.267, 0.3469, 0.05487, 0.329, 0.2898, 0.301, 0.301, 1.0, 1.0, 1.0, 1.0, 0.0, 0.0, 0.3181, 0.3181, 0.3206, 0.0, 1.0, 0.0, 1.0, 1.0, 0.2803, 0.3149, 0.293, 0.3426, 0.2931, 0.343, 0.2947, 0.3464, 0.3065, 0.3351, 0.3146, 0.3149, 0.3325, 0.1035, 0.3287, 0.103, 0.2972, 0.115, 0.2946, 0.1195, 0.286, 0.1575, 0.3636, 0.1575, 0.3778, 0.3778, 0.4045, 0.3706, 1.0, 0.3381, 1.0, 1.0, 0.4768, 0.2362, 0.4351, 0.1912, 0.4091, 0.2362, 1.0, 0.8549, 0.7262, 0.644, 0.4822, 0.2087, 0.3181, 0.0, 1.0, 0.0, 0.4893, 0.2547, 0.4933, 0.2545, 0.4909, 0.2519, 0.4351, 0.1912, 0.4114, 0.1575, 0.3636, 0.1575, 0.4091, 0.2362, 0.4909, 0.2519, 0.4768, 0.2362, 0.4091, 0.2362, 0.4232, 0.2607, 0.4893, 0.2547, 0.4114, 0.1575, 0.3948, 0.1035, 0.3636, 0.1575])
me_icosphere_cell_014.materials.append(mat_material_001)
me_icosphere_cell_014.use_remesh_preserve_volume = False
me_icosphere_cell_014.use_remesh_preserve_attributes = False
me_icosphere_cell_014.use_mirror_vertex_groups = False
me_icosphere_cell_014.update()
me_icosphere_cell_015 = bpy.data.meshes.new('Icosphere_cell.015')
me_icosphere_cell_015.from_pydata([(-0.0817, -0.09155, 1.263), (1.054, -0.09155, 0.9326), (-0.3731, 0.3299, -1.268), (-0.9503, -1.35, -0.7519), (-1.017, -1.108, -0.8754), (0.1595, 1.472, -0.8707), (-0.3316, 1.358, -1.028), (-0.4161, 1.331, -0.998), (-0.3735, 1.31, -1.05), (0.09054, -1.993, 0.3563), (-0.632, -1.767, 0.1503), (0.6623, -2.036, 0.1709), (1.452, -0.5997, -0.2741), (1.191, -1.603, 0.0618), (0.6741, -2.036, 0.1637), (0.7718, -2.032, 0.104), (-0.9993, -1.596, -0.09934), (-1.0, 0.9248, 0.8625), (-0.636, 0.9798, 1.196), (-1.274, -1.461, -0.3023), (-1.443, 0.8617, 0.4275), (-1.611, 0.5502, 0.1529), (-1.481, -1.108, -0.3603), (-1.372, -1.294, -0.3299), (0.07126, 1.161, 1.285), (-1.565, 0.8623, 0.1718), (-1.577, 0.7781, 0.1666), (1.229, 1.344, 0.9297), (0.8207, 1.394, 1.071), (0.6618, 1.344, 1.123), (1.575, 1.3, 0.009296), (1.686, 0.3329, -0.5898), (1.656, 1.289, -0.5064), (1.685, 0.7205, -0.6256), (1.695, 0.5228, -0.6669), (0.09054, -1.993, 0.3563), (-0.632, -1.767, 0.1503), (0.6623, -2.036, 0.1709), (1.452, -0.5997, -0.2741), (1.191, -1.603, 0.0618), (0.6741, -2.036, 0.1637), (0.7718, -2.032, 0.104), (-0.9993, -1.596, -0.09934), (-1.0, 0.9248, 0.8625), (-0.636, 0.9798, 1.196), (-1.274, -1.461, -0.3023), (-1.443, 0.8617, 0.4275), (-1.481, -1.108, -0.3603), (-1.611, 0.5502, 0.1529), (-1.372, -1.294, -0.3299), (0.07126, 1.161, 1.285), (-1.565, 0.8623, 0.1718), (-1.577, 0.7781, 0.1666), (1.229, 1.344, 0.9297), (0.8207, 1.394, 1.071), (0.6618, 1.344, 1.123), (1.575, 1.3, 0.009296), (1.686, 0.3329, -0.5898), (1.656, 1.289, -0.5064), (1.685, 0.7205, -0.6256), (1.695, 0.5228, -0.6669)], [], [(1, 55, 24, 0), (1, 53, 54, 55), (4, 47, 48, 52, 7, 2), (2, 8, 6), (8, 2, 7), (3, 45, 49), (28, 27, 56, 58, 5), (3, 41, 40), (2, 6, 5), (6, 7, 5), (60, 57, 12, 39, 41, 3, 4, 2), (4, 3, 49, 47), (8, 7, 6), (13, 38, 1), (40, 11, 35, 36, 42, 45, 3), (37, 14, 15, 13, 1), (59, 60, 2, 5), (9, 37, 1, 0), (52, 51, 7), (44, 43, 16, 10, 0), (58, 59, 5), (46, 17, 18, 50, 29, 28, 5, 7, 51), (31, 34, 33, 32, 30), (38, 31, 30, 53, 1), (24, 44, 0), (20, 25, 26, 21), (10, 9, 0), (43, 20, 21, 22, 23, 19, 16)])
_k = set([(9, 10), (9, 37), (10, 16), (11, 35), (11, 40), (12, 39), (12, 57), (13, 15), (13, 38), (14, 15), (14, 37), (16, 19), (17, 18), (17, 46), (18, 50), (19, 23), (20, 25), (20, 43), (21, 22), (21, 26), (22, 23), (24, 44), (24, 55), (25, 26), (27, 28), (27, 56), (28, 29), (29, 50), (30, 32), (30, 53), (31, 34), (31, 38), (32, 33), (33, 34), (35, 36), (36, 42), (39, 41), (40, 41), (42, 45), (43, 44), (45, 49), (46, 51), (47, 48), (47, 49), (48, 52), (51, 52), (53, 54), (54, 55), (56, 58), (57, 60), (58, 59), (59, 60)])
me_icosphere_cell_015.attributes.new('sharp_edge', 'BOOLEAN', 'EDGE').data.foreach_set('value', [ (min(e.vertices), max(e.vertices)) in _k for e in me_icosphere_cell_015.edges])
_uv = me_icosphere_cell_015.uv_layers.new(name='UVMap')
_uv.uv.foreach_set('vector', [0.5909, 0.3937, 0.5455, 0.3937, 0.5256, 0.4381, 0.5455, 0.4724, 0.5909, 0.3937, 0.5682, 0.3543, 0.5508, 0.3817, 0.5455, 0.3937, 0.0, 0.0, 0.2648, 0.0, 0.8392, 0.4927, 1.0, 0.5069, 1.0, 1.0, 1.0, 1.0, 0.0, 0.0, 1.0, 0.0, 1.0, 1.0, 0.0, 0.0, 1.0, 0.0, 1.0, 1.0, 0.0, 0.0, 0.2126, 0.0, 0.2316, 0.2316, 0.131, 0.131, 0.6075, 0.1941, 0.6992, 0.241, 1.0, 0.1977, 1.0, 1.0, 0.0, 0.0, 0.617, 0.0, 0.5461, 0.5461, 0.0, 0.0, 1.0, 0.0, 1.0, 1.0, 0.0, 0.0, 1.0, 0.0, 1.0, 1.0, 1.0, 0.8627, 0.9876, 0.8773, 0.7108, 0.5403, 0.4152, 0.1764, 0.617, 0.617, 0.0, 0.0, 0.0, 0.0, 1.0, 0.0, 0.0, 0.0, 1.0, 0.0, 1.0, 0.2316, 0.2648, 0.2648, 0.0, 0.0, 1.0, 0.0, 1.0, 1.0, 0.6995, 0.3631, 0.6591, 0.3543, 0.6818, 0.3937, 1.0, 0.5461, 0.9953, 0.5446, 0.8245, 0.4396, 0.7568, 0.2313, 0.7712, 0.1005, 0.7874, 0.0, 1.0, 0.0, 0.7273, 0.3937, 0.7268, 0.3928, 0.7228, 0.3861, 0.6995, 0.3631, 0.6818, 0.3937, 0.1819, 0.1819, 0.1373, 0.0, 1.0, 0.0, 1.0, 1.0, 0.7495, 0.4339, 0.7273, 0.3937, 0.6818, 0.3937, 0.7273, 0.4724, 0.5069, 0.5069, 1.0, 0.5048, 1.0, 1.0, 0.2092, 0.4249, 0.2122, 0.3937, 0.162, 0.3937, 0.1545, 0.4251, 0.1818, 0.4724, 0.1977, 0.1977, 1.0, 0.1819, 1.0, 1.0, 0.4408, 0.4191, 0.5214, 0.2243, 0.59, 0.07502, 0.7751, 0.03526, 0.9517, 0.1077, 1.0, 0.131, 1.0, 1.0, 0.0, 0.0, 0.4952, 0.0, 0.6027, 0.3149, 0.5979, 0.3076, 0.5931, 0.3045, 0.5794, 0.2957, 0.5801, 0.3149, 0.6136, 0.3543, 0.6027, 0.3149, 0.5801, 0.3149, 0.5682, 0.3543, 0.5909, 0.3937, 0.3835, 0.4381, 0.3362, 0.4249, 0.3636, 0.4724, 0.2139, 0.3705, 0.2177, 0.3628, 0.2153, 0.3625, 0.2088, 0.3617, 0.9364, 0.4251, 0.8869, 0.4339, 0.9091, 0.4724, 0.2122, 0.3937, 0.2139, 0.3705, 0.2088, 0.3617, 0.1749, 0.3684, 0.1705, 0.3742, 0.1665, 0.3793, 0.162, 0.3937])
me_icosphere_cell_015.materials.append(mat_material_001)
me_icosphere_cell_015.use_remesh_preserve_volume = False
me_icosphere_cell_015.use_remesh_preserve_attributes = False
me_icosphere_cell_015.use_mirror_vertex_groups = False
me_icosphere_cell_015.update()
me_icosphere_cell_016 = bpy.data.meshes.new('Icosphere_cell.016')
me_icosphere_cell_016.from_pydata([(-0.6401, -0.5179, 0.8419), (0.6294, 0.5796, 1.003), (0.5115, 0.8676, -1.202), (0.5175, -0.7294, -1.181), (0.437, -0.3702, -1.418), (0.4082, 0.9011, -1.151), (0.02946, -0.8418, -1.339), (-0.058, -0.87, -1.307), (-0.6399, -1.275, 0.5528), (-0.2767, -1.22, 0.8855), (-1.082, -1.338, 0.1187), (0.4317, -1.039, 0.9743), (-1.205, -1.338, -0.1393), (-1.306, -0.3942, -0.5863), (1.196, 0.5796, 0.8099), (1.18, -0.8064, 0.7608), (1.022, -0.8564, 0.8126), (0.1705, 1.467, 0.6672), (-0.4417, 1.107, 0.5529), (-1.307, -0.2522, -0.6488), (-1.169, 0.2946, -0.5983), (-1.312, -0.2715, -0.6504), (0.7523, 1.586, 0.5805), (0.5424, 1.613, 0.583), (0.5202, 1.616, 0.5833), (1.089, 1.509, 0.4949), (-0.6399, -1.275, 0.5528), (-0.2767, -1.22, 0.8855), (-1.082, -1.338, 0.1187), (0.4317, -1.039, 0.9743), (-1.205, -1.338, -0.1393), (-1.306, -0.3942, -0.5863), (1.18, -0.8064, 0.7608), (1.196, 0.5796, 0.8099), (1.022, -0.8564, 0.8126), (0.1705, 1.467, 0.6672), (-0.4417, 1.107, 0.5529), (-1.307, -0.2522, -0.6488), (-1.169, 0.2946, -0.5983), (-1.312, -0.2715, -0.6504), (0.7523, 1.586, 0.5805), (0.5424, 1.613, 0.583), (0.5202, 1.616, 0.5833), (1.089, 1.509, 0.4949)], [], [(1, 0, 27, 29), (1, 35, 36, 0), (0, 26, 27), (0, 28, 26), (4, 6, 5, 2), (7, 6, 3, 32, 16, 11, 9, 8, 10, 30), (7, 39, 37, 6), (7, 30, 31, 39), (6, 37, 38, 5), (3, 6, 4), (2, 5, 42, 41), (29, 34, 1), (33, 32, 3, 4, 2, 43), (13, 12, 28, 0), (36, 20, 19, 21, 13, 0), (14, 25, 22, 1), (41, 40, 43, 2), (22, 23, 24, 35, 1), (38, 18, 17, 42, 5), (34, 15, 14, 1)])
_k = set([(8, 9), (8, 10), (9, 11), (10, 30), (11, 16), (12, 13), (12, 28), (13, 21), (14, 15), (14, 25), (15, 34), (16, 32), (17, 18), (17, 42), (18, 38), (19, 20), (19, 21), (20, 36), (22, 23), (22, 25), (23, 24), (24, 35), (26, 27), (26, 28), (27, 29), (29, 34), (30, 31), (31, 39), (32, 33), (33, 43), (35, 36), (37, 38), (37, 39), (40, 41), (40, 43), (41, 42)])
me_icosphere_cell_016.attributes.new('sharp_edge', 'BOOLEAN', 'EDGE').data.foreach_set('value', [ (min(e.vertices), max(e.vertices)) in _k for e in me_icosphere_cell_016.edges])
_uv = me_icosphere_cell_016.uv_layers.new(name='UVMap')
_uv.uv.foreach_set('vector', [0.4091, 0.3937, 0.3182, 0.3937, 0.3362, 0.4248, 0.3835, 0.438, 0.4091, 0.3937, 0.3864, 0.3543, 0.3439, 0.3491, 0.3182, 0.3937, 0.2273, 0.3937, 0.2122, 0.3937, 0.2093, 0.4248, 0.2273, 0.3937, 0.2139, 0.3705, 0.2122, 0.3937, 0.0, 0.0, 1.0, 0.0, 1.0, 0.0, 1.0, 1.0, 1.0, 0.0, 1.0, 1.0, 1.0, 0.0, 1.0, 0.8693, 0.9668, 0.865, 0.7804, 0.7471, 0.6004, 0.5294, 0.5526, 0.3406, 0.4989, 0.103, 0.5053, 0.0, 0.0, 0.0, 0.6789, 0.0, 1.0, 0.309, 1.0, 1.0, 0.0, 0.0, 0.4947, 0.0, 0.661, 0.6025, 0.6789, 0.6789, 0.0, 0.0, 0.691, 0.0, 1.0, 0.3183, 1.0, 1.0, 0.0, 0.0, 1.0, 0.0, 1.0, 1.0, 0.0, 0.0, 1.0, 0.0, 1.0, 0.7869, 0.7916, 0.7916, 0.5256, 0.438, 0.5454, 0.3937, 0.5, 0.3937, 0.5868, 0.479, 0.8693, 0.8693, 0.0, 0.0, 1.0, 0.0, 1.0, 0.0, 1.0, 0.7525, 0.2519, 0.351, 0.2177, 0.3628, 0.2139, 0.3705, 0.2273, 0.3937, 0.3439, 0.3491, 0.3065, 0.3352, 0.2951, 0.3461, 0.2947, 0.3464, 0.2935, 0.351, 0.3182, 0.3937, 0.5227, 0.3543, 0.4929, 0.3333, 0.4773, 0.3543, 0.5, 0.3937, 1.0, 0.7916, 0.7119, 0.5024, 0.2475, 0.0, 1.0, 0.0, 0.4318, 0.3543, 0.4164, 0.3515, 0.4147, 0.3512, 0.3864, 0.3543, 0.4091, 0.3937, 0.3183, 0.3183, 0.9147, 0.5837, 0.8774, 0.7549, 0.7869, 0.7869, 1.0, 1.0, 0.5454, 0.3937, 0.5507, 0.3818, 0.5227, 0.3543, 0.5, 0.3937])
me_icosphere_cell_016.materials.append(mat_material_001)
me_icosphere_cell_016.use_remesh_preserve_volume = False
me_icosphere_cell_016.use_remesh_preserve_attributes = False
me_icosphere_cell_016.use_mirror_vertex_groups = False
me_icosphere_cell_016.update()
me_icosphere_cell_017 = bpy.data.meshes.new('Icosphere_cell.017')
me_icosphere_cell_017.from_pydata([(-0.3037, -0.574, -0.659), (-0.07031, 0.5235, -0.659), (-0.1031, -0.987, 0.9135), (-0.1544, 1.01, 0.832), (-0.1035, 0.9059, 0.9137), (0.9447, -0.6799, 0.6371), (0.9032, -0.8111, 0.6481), (0.5695, -1.199, 0.4996), (-0.3069, -1.414, -0.1749), (-0.3624, -1.461, -0.3004), (-0.8556, -1.418, -0.2762), (-0.8711, -0.574, -0.3003), (-0.8435, -1.422, -0.2837), (0.7296, -1.131, 0.6938), (0.9019, 1.07, 0.3125), (0.789, 0.7538, 0.6782), (0.9692, -0.4718, 0.6307), (0.2365, 1.117, -0.4192), (0.7923, 1.268, 0.1617), (-0.036, 1.042, -0.7554), (-0.1088, 1.022, -0.8424), (-0.6958, 0.8619, -0.659), (-0.9766, 0.7852, -0.4682), (-0.9741, 0.7512, -0.4639), (-0.07031, 1.033, -0.659), (0.9447, -0.6799, 0.6371), (0.9032, -0.8111, 0.6481), (0.5695, -1.199, 0.4996), (-0.3069, -1.414, -0.1749), (-0.3624, -1.461, -0.3004), (-0.8711, -0.574, -0.3003), (-0.8556, -1.418, -0.2762), (-0.8435, -1.422, -0.2837), (0.7296, -1.131, 0.6938), (0.9019, 1.07, 0.3125), (0.789, 0.7538, 0.6782), (0.9692, -0.4718, 0.6307), (0.7923, 1.268, 0.1617), (0.2365, 1.117, -0.4192), (-0.036, 1.042, -0.7554), (-0.1088, 1.022, -0.8424), (-0.6958, 0.8619, -0.659), (-0.9766, 0.7852, -0.4682), (-0.9741, 0.7512, -0.4639), (-0.07031, 1.033, -0.659)], [], [(0, 32, 10, 30), (1, 39, 44), (0, 29, 32), (0, 1, 28, 29), (1, 25, 26, 27, 28), (35, 34, 37, 3, 4), (4, 43, 11, 31, 2), (17, 24, 19, 40, 21, 42, 3, 37), (3, 42, 43, 4), (41, 20, 0), (14, 15, 36), (30, 23, 22, 41, 0), (44, 38, 1), (26, 13, 27), (20, 39, 1, 0), (31, 12, 9, 8, 7, 33, 2), (36, 25, 1, 38, 18, 14), (6, 5, 16, 35, 4, 2, 33)])
_k = set([(5, 6), (5, 16), (6, 33), (7, 8), (7, 33), (8, 9), (9, 12), (10, 30), (10, 32), (11, 31), (11, 43), (12, 31), (13, 26), (13, 27), (14, 15), (14, 18), (15, 36), (16, 35), (17, 24), (17, 37), (18, 38), (19, 24), (19, 40), (20, 39), (20, 41), (21, 40), (21, 42), (22, 23), (22, 41), (23, 30), (25, 26), (25, 36), (27, 28), (28, 29), (29, 32), (34, 35), (34, 37), (38, 44), (39, 44), (42, 43)])
me_icosphere_cell_017.attributes.new('sharp_edge', 'BOOLEAN', 'EDGE').data.foreach_set('value', [ (min(e.vertices), max(e.vertices)) in _k for e in me_icosphere_cell_017.edges])
_uv = me_icosphere_cell_017.uv_layers.new(name='UVMap')
_uv.uv.foreach_set('vector', [0.04545, 0.07873, 0.02632, 0.1119, 0.02699, 0.1127, 0.06817, 0.1181, 0.6818, 0.07873, 0.6685, 0.05574, 0.6688, 0.07873, 0.8636, 0.07873, 0.8409, 0.1181, 0.8828, 0.1119, 0.8636, 0.07873, 0.7727, 0.07873, 0.8034, 0.1318, 0.8409, 0.1181, 0.7727, 0.07873, 0.7288, 0.1548, 0.7323, 0.1575, 0.7539, 0.1575, 0.8034, 0.1318, 0.2677, 0.2677, 0.8319, 0.4853, 0.7455, 0.7455, 1.0, 0.0, 1.0, 1.0, 0.0, 0.0, 0.7055, 0.0, 0.6218, 0.5641, 0.6094, 0.6094, 0.0, 0.0, 0.3624, 0.3583, 0.609, 0.4834, 0.7081, 0.4694, 0.7975, 0.4991, 0.9104, 0.692, 0.6949, 0.6949, 0.0, 0.0, 0.7455, 0.0, 0.0, 0.0, 0.6949, 0.0, 1.0, 0.2945, 1.0, 1.0, 0.09089, 0.07873, 0.07071, 0.03499, 0.04545, 0.07873, 0.6733, 0.1575, 0.6799, 0.1872, 0.7197, 0.1575, 0.06817, 0.1181, 0.09973, 0.1001, 0.1005, 0.09965, 0.09089, 0.07873, 0.04545, 0.07873, 0.6688, 0.07873, 0.6666, 0.105, 0.6818, 0.07873, 0.7323, 0.1575, 0.7435, 0.1689, 0.7539, 0.1575, 0.8384, 0.03499, 0.786, 0.05574, 0.7727, 0.07873, 0.8636, 0.07873, 1.0, 0.6094, 0.9881, 0.6113, 0.6423, 0.563, 0.6591, 0.5014, 0.3429, 0.1038, 0.3167, 0.0, 1.0, 0.0, 0.7197, 0.1575, 0.7257, 0.1548, 0.6818, 0.07873, 0.6666, 0.105, 0.6666, 0.1495, 0.6733, 0.1575, 0.9894, 0.8152, 0.8824, 0.7423, 0.7504, 0.6303, 0.2677, 0.0, 0.0, 0.0, 1.0, 0.0, 1.0, 0.6833])
me_icosphere_cell_017.materials.append(mat_material_001)
me_icosphere_cell_017.use_remesh_preserve_volume = False
me_icosphere_cell_017.use_remesh_preserve_attributes = False
me_icosphere_cell_017.use_mirror_vertex_groups = False
me_icosphere_cell_017.update()
me_icosphere_cell_018 = bpy.data.meshes.new('Icosphere_cell.018')
me_icosphere_cell_018.from_pydata([(0.6024, -0.04402, -0.5192), (-0.667, 1.053, -0.5192), (-0.6089, 0.2485, 1.494), (-0.8607, 0.7193, 1.019), (-0.6093, -0.5278, 1.495), (1.469, -1.719, 0.1581), (0.6024, -1.223, -0.5192), (0.6835, -1.269, -0.747), (-1.459, 1.053, -0.189), (-1.491, 1.02, -0.1747), (-0.5243, -0.5769, -0.5192), (-1.474, -0.03237, -0.1432), (0.3665, -1.088, -0.7652), (1.517, -1.747, 0.2098), (1.348, 0.08535, 0.3081), (1.514, -1.745, 0.203), (0.9242, 0.578, -0.07401), (0.3715, 0.8442, -0.04659), (-0.1739, 1.189, -0.1338), (-0.7319, 1.585, -0.2842), (-0.7991, 1.596, -0.2517), (0.6024, -1.223, -0.5192), (1.469, -1.719, 0.1581), (0.6835, -1.269, -0.747), (-1.459, 1.053, -0.189), (-1.491, 1.02, -0.1747), (-0.5243, -0.5769, -0.5192), (-1.474, -0.03237, -0.1432), (0.3665, -1.088, -0.7652), (1.348, 0.08535, 0.3081), (1.517, -1.747, 0.2098), (1.514, -1.745, 0.203), (0.9242, 0.578, -0.07401), (0.3715, 0.8442, -0.04659), (-0.1739, 1.189, -0.1338), (-0.7319, 1.585, -0.2842), (-0.7991, 1.596, -0.2517)], [], [(0, 33, 32), (0, 1, 34, 33), (1, 35, 34), (1, 24, 36, 35), (1, 26, 11, 25, 24), (4, 2, 3), (3, 20, 8, 9), (9, 27, 4, 3), (28, 26, 1), (5, 31, 30, 4, 27, 10, 12, 7, 21), (22, 6, 0), (15, 22, 0, 32, 14), (14, 13, 15), (30, 29, 2, 4), (6, 23, 0), (23, 28, 1, 0), (16, 17, 18, 19, 20, 3, 2, 29)])
_k = set([(5, 21), (5, 31), (6, 22), (6, 23), (7, 12), (7, 21), (8, 9), (8, 20), (9, 27), (10, 12), (10, 27), (11, 25), (11, 26), (13, 14), (13, 15), (14, 32), (15, 22), (16, 17), (16, 29), (17, 18), (18, 19), (19, 20), (23, 28), (24, 25), (24, 36), (26, 28), (29, 30), (30, 31), (32, 33), (33, 34), (34, 35), (35, 36)])
me_icosphere_cell_018.attributes.new('sharp_edge', 'BOOLEAN', 'EDGE').data.foreach_set('value', [ (min(e.vertices), max(e.vertices)) in _k for e in me_icosphere_cell_018.edges])
_uv = me_icosphere_cell_018.uv_layers.new(name='UVMap')
_uv.uv.foreach_set('vector', [0.5, 0.07873, 0.4701, 0.1306, 0.5227, 0.1181, 0.5, 0.07873, 0.4091, 0.07873, 0.4335, 0.121, 0.4701, 0.1306, 0.4091, 0.07873, 0.3971, 0.09949, 0.4335, 0.121, 0.3182, 0.07873, 0.2973, 0.1149, 0.3287, 0.1029, 0.3302, 0.09949, 0.3182, 0.07873, 0.2666, 0.07873, 0.26, 0.12, 0.2953, 0.1165, 0.2973, 0.1149, 0.0, 0.0, 1.0, 0.0, 1.0, 1.0, 0.0, 0.0, 0.6622, 0.0, 0.6295, 0.5943, 0.6221, 0.6221, 1.0, 0.6221, 0.3157, 0.0, 1.0, 0.0, 1.0, 0.0, 0.2843, 0.02006, 0.2666, 0.07873, 0.3182, 0.07873, 0.2183, 0.08524, 0.123, 0.008809, 0.1131, 0.0, 0.0, 0.0, 0.6843, 0.0, 0.8414, 0.3136, 0.9441, 0.5924, 0.9365, 0.6764, 0.8413, 0.6214, 0.6338, 0.153, 0.6211, 0.07873, 0.5909, 0.07873, 0.6341, 0.1575, 0.6338, 0.153, 0.5909, 0.07873, 0.5682, 0.1181, 0.579, 0.1575, 0.5792, 0.1577, 0.6342, 0.158, 0.6341, 0.1575, 0.1131, 0.1131, 0.1831, 0.0, 1.0, 0.0, 1.0, 1.0, 0.6211, 0.07873, 0.6223, 0.0244, 0.5909, 0.07873, 0.4686, 0.0244, 0.443, 0.02006, 0.4091, 0.07873, 0.5, 0.07873, 0.3344, 0.1021, 0.5463, 0.2209, 0.7575, 0.2797, 0.9748, 0.3084, 1.0, 0.3378, 1.0, 1.0, 0.0, 0.0, 0.8238, 0.006762])
me_icosphere_cell_018.materials.append(mat_material_001)
me_icosphere_cell_018.use_remesh_preserve_volume = False
me_icosphere_cell_018.use_remesh_preserve_attributes = False
me_icosphere_cell_018.use_mirror_vertex_groups = False
me_icosphere_cell_018.update()
me_plane = bpy.data.meshes.new('Plane')
me_plane.from_pydata([(-1.0, -1.0, 0.0), (1.0, -1.0, 0.0), (-1.0, 1.0, 0.0), (1.0, 1.0, 0.0)], [], [(0, 1, 3, 2)])
_uv = me_plane.uv_layers.new(name='UVMap')
_uv.uv.foreach_set('vector', [0.0, 0.0, 1.0, 0.0, 1.0, 1.0, 0.0, 1.0])
me_plane.use_remesh_preserve_volume = False
me_plane.use_remesh_preserve_attributes = False
me_plane.use_mirror_vertex_groups = False
me_plane.update()
me_cube = bpy.data.meshes.new('Cube')
me_cube.from_pydata([(-1.0, -1.0, -1.0), (-1.0, -1.0, 1.0), (-1.0, 1.0, -1.0), (-1.0, 1.0, 1.0), (1.0, -1.0, -1.0), (1.0, -1.0, 1.0), (1.0, 1.0, -1.0), (1.0, 1.0, 1.0)], [], [(0, 1, 3, 2), (2, 3, 7, 6), (6, 7, 5, 4), (4, 5, 1, 0), (2, 6, 4, 0), (7, 3, 1, 5)])
_uv = me_cube.uv_layers.new(name='UVMap')
_uv.uv.foreach_set('vector', [0.375, 0.0, 0.625, 0.0, 0.625, 0.25, 0.375, 0.25, 0.375, 0.25, 0.625, 0.25, 0.625, 0.5, 0.375, 0.5, 0.375, 0.5, 0.625, 0.5, 0.625, 0.75, 0.375, 0.75, 0.375, 0.75, 0.625, 0.75, 0.625, 1.0, 0.375, 1.0, 0.125, 0.5, 0.375, 0.5, 0.375, 0.75, 0.125, 0.75, 0.625, 0.5, 0.875, 0.5, 0.875, 0.75, 0.625, 0.75])
me_cube.use_remesh_preserve_volume = False
me_cube.use_remesh_preserve_attributes = False
me_cube.use_mirror_vertex_groups = False
me_cube.update()

# ---- objects
ob_light = bpy.data.objects.new('Light', light_light)
ob_camera = bpy.data.objects.new('Camera', cam_camera)
ob_icosphere_cell = bpy.data.objects.new('Icosphere_cell', me_icosphere_cell_020)
ob_icosphere_cell_001 = bpy.data.objects.new('Icosphere_cell.001', me_icosphere_cell_000)
ob_icosphere_cell_002 = bpy.data.objects.new('Icosphere_cell.002', me_icosphere_cell_001)
ob_icosphere_cell_003 = bpy.data.objects.new('Icosphere_cell.003', me_icosphere_cell_002)
ob_icosphere_cell_004 = bpy.data.objects.new('Icosphere_cell.004', me_icosphere_cell_003)
ob_icosphere_cell_005 = bpy.data.objects.new('Icosphere_cell.005', me_icosphere_cell_004)
ob_icosphere_cell_006 = bpy.data.objects.new('Icosphere_cell.006', me_icosphere_cell_005)
ob_icosphere_cell_007 = bpy.data.objects.new('Icosphere_cell.007', me_icosphere_cell_006)
ob_icosphere_cell_008 = bpy.data.objects.new('Icosphere_cell.008', me_icosphere_cell_007)
ob_icosphere_cell_009 = bpy.data.objects.new('Icosphere_cell.009', me_icosphere_cell_008)
ob_icosphere_cell_010 = bpy.data.objects.new('Icosphere_cell.010', me_icosphere_cell_009)
ob_icosphere_cell_011 = bpy.data.objects.new('Icosphere_cell.011', me_icosphere_cell_010)
ob_icosphere_cell_012 = bpy.data.objects.new('Icosphere_cell.012', me_icosphere_cell_011)
ob_icosphere_cell_013 = bpy.data.objects.new('Icosphere_cell.013', me_icosphere_cell_012)
ob_icosphere_cell_014 = bpy.data.objects.new('Icosphere_cell.014', me_icosphere_cell_013)
ob_icosphere_cell_015 = bpy.data.objects.new('Icosphere_cell.015', me_icosphere_cell_014)
ob_icosphere_cell_016 = bpy.data.objects.new('Icosphere_cell.016', me_icosphere_cell_015)
ob_icosphere_cell_017 = bpy.data.objects.new('Icosphere_cell.017', me_icosphere_cell_016)
ob_icosphere_cell_018 = bpy.data.objects.new('Icosphere_cell.018', me_icosphere_cell_017)
ob_icosphere_cell_019 = bpy.data.objects.new('Icosphere_cell.019', me_icosphere_cell_018)
ob_plane = bpy.data.objects.new('Plane', me_plane)
ob_cube = bpy.data.objects.new('Cube', me_cube)

# ---- transforms, parenting, visibility, modifiers, constraints
ob_light.location = (4.076, 1.005, 5.904)
ob_light.rotation_euler = (0.6503, 0.05522, 1.866)
ob_light.lock_rotations_4d = False
ob_light.empty_display_type = 'ARROWS'
ob_light.color = (0.0, 0.0, 0.0, 0.0)
ob_light.lineart.crease_threshold = 0.0
ob_camera.location = (7.359, -6.926, 4.958)
ob_camera.rotation_euler = (1.109, 0.0, 0.8149)
ob_camera.lock_rotations_4d = False
ob_camera.empty_display_type = 'ARROWS'
ob_camera.color = (0.0, 0.0, 0.0, 0.0)
ob_camera.display_type = 'WIRE'
ob_camera.lineart.crease_threshold = 0.0
ob_icosphere_cell.location = (-1.397, 1.894, 0.2291)
ob_icosphere_cell.lineart.crease_threshold = 0.0
ob_icosphere_cell_001.location = (-0.2541, -2.3, 1.492)
ob_icosphere_cell_001.lineart.crease_threshold = 0.0
ob_icosphere_cell_002.location = (-0.3369, -2.646, -0.6481)
ob_icosphere_cell_002.lineart.crease_threshold = 0.0
ob_icosphere_cell_003.location = (-1.549, -1.208, 0.6251)
ob_icosphere_cell_003.lineart.crease_threshold = 0.0
ob_icosphere_cell_004.location = (1.048, 3.527, 2.146)
ob_icosphere_cell_004.lineart.crease_threshold = 0.0
ob_icosphere_cell_005.location = (-0.2259, -4.725, -0.44)
ob_icosphere_cell_005.lineart.crease_threshold = 0.0
ob_icosphere_cell_006.location = (-0.56, 4.839, 2.352)
ob_icosphere_cell_006.lineart.crease_threshold = 0.0
ob_icosphere_cell_007.location = (1.064, 1.824, 0.5569)
ob_icosphere_cell_007.lineart.crease_threshold = 0.0
ob_icosphere_cell_008.location = (1.172, -2.982, 0.3532)
ob_icosphere_cell_008.lineart.crease_threshold = 0.0
ob_icosphere_cell_009.location = (0.6287, -4.171, -0.4881)
ob_icosphere_cell_009.lineart.crease_threshold = 0.0
ob_icosphere_cell_010.location = (1.102, -0.4226, 0.676)
ob_icosphere_cell_010.lineart.crease_threshold = 0.0
ob_icosphere_cell_011.location = (0.7524, 3.49, -0.2673)
ob_icosphere_cell_011.lineart.crease_threshold = 0.0
ob_icosphere_cell_012.location = (-0.5441, -4.047, 0.3669)
ob_icosphere_cell_012.lineart.crease_threshold = 0.0
ob_icosphere_cell_013.location = (0.5517, -0.1645, -1.253)
ob_icosphere_cell_013.lineart.crease_threshold = 0.0
ob_icosphere_cell_014.location = (0.5271, 5.07, 1.905)
ob_icosphere_cell_014.lineart.crease_threshold = 0.0
ob_icosphere_cell_015.location = (-0.524, 3.872, 0.4921)
ob_icosphere_cell_015.lineart.crease_threshold = 0.0
ob_icosphere_cell_016.location = (0.08025, 1.109, 2.471)
ob_icosphere_cell_016.lineart.crease_threshold = 0.0
ob_icosphere_cell_017.location = (-0.28, 3.311, 2.781)
ob_icosphere_cell_017.lineart.crease_threshold = 0.0
ob_icosphere_cell_018.location = (0.9889, -2.299, -1.221)
ob_icosphere_cell_018.lineart.crease_threshold = 0.0
ob_icosphere_cell_019.location = (0.3162, 1.82, -1.36)
ob_icosphere_cell_019.lineart.crease_threshold = 0.0
ob_plane.location = (0.629, 0.1112, -2.288)
ob_plane.scale = (6.0, 6.0, 6.0)
ob_plane.lineart.crease_threshold = 0.0
ob_cube.location = (0.9661, 1.158, 3.033)
ob_cube.scale = (0.02992, 0.02992, 0.02992)
ob_cube.lineart.crease_threshold = 0.0

# ---- collection membership
col_collection.objects.link(ob_light)
col_collection.objects.link(ob_camera)
col_collection.objects.link(ob_icosphere_cell)
col_collection.objects.link(ob_icosphere_cell_001)
col_collection.objects.link(ob_icosphere_cell_002)
col_collection.objects.link(ob_icosphere_cell_003)
col_collection.objects.link(ob_icosphere_cell_004)
col_collection.objects.link(ob_icosphere_cell_005)
col_collection.objects.link(ob_icosphere_cell_006)
col_collection.objects.link(ob_icosphere_cell_007)
col_collection.objects.link(ob_icosphere_cell_008)
col_collection.objects.link(ob_icosphere_cell_009)
col_collection.objects.link(ob_icosphere_cell_010)
col_collection.objects.link(ob_icosphere_cell_011)
col_collection.objects.link(ob_icosphere_cell_012)
col_collection.objects.link(ob_icosphere_cell_013)
col_collection.objects.link(ob_icosphere_cell_014)
col_collection.objects.link(ob_icosphere_cell_015)
col_collection.objects.link(ob_icosphere_cell_016)
col_collection.objects.link(ob_icosphere_cell_017)
col_collection.objects.link(ob_icosphere_cell_018)
col_collection.objects.link(ob_icosphere_cell_019)
col_collection.objects.link(ob_plane)
col_collection.objects.link(ob_cube)

# ---- scene / render settings (as saved in the file)
scene.camera = ob_camera
scene.frame_start = 1; scene.frame_end = 250; scene.frame_set(0)
scene.render.engine = 'BLENDER_EEVEE_NEXT'
scene.cycles.use_denoising = False
scene.cycles.samples = 128
scene.cycles.sampling_pattern = 'TABULATED_SOBOL'
scene.cycles.use_adaptive_sampling = False
scene.cycles.use_light_tree = False
scene.view_settings.view_transform = 'Filmic'
bpy.context.view_layer.update()
